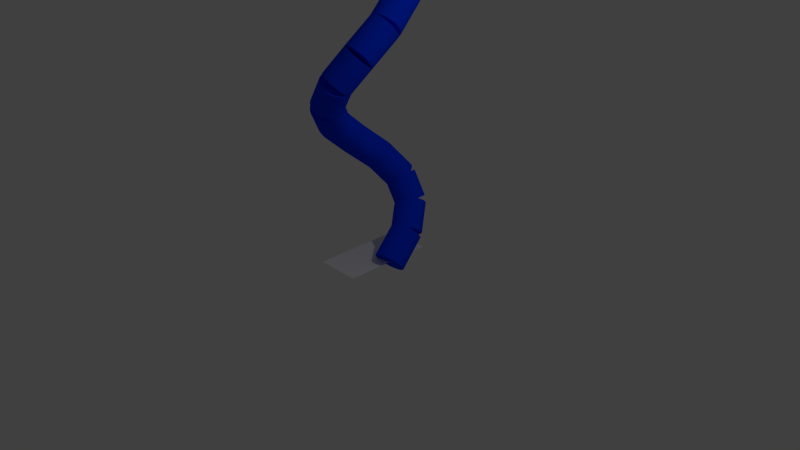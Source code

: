 # Source: spiral-test.blend  (saved by Blender 2.73.0; exported with 4.5.12 LTS)
import bpy
from mathutils import Matrix  # noqa: F401  (used for matrix-valued properties, if any)

bpy.ops.wm.read_factory_settings(use_empty=True)
scene = bpy.context.scene
scene.name = 'Scene'

# ---- collections
col_collection_1 = bpy.data.collections.new('Collection 1'); scene.collection.children.link(col_collection_1)

# ---- materials (node trees are filled in below, after node groups)
mat_n_1_022 = bpy.data.materials.new('n_1.022')
mat_n_1_022.alpha_threshold = 0.0
mat_n_1_022.use_transparent_shadow = False
mat_n_1_022.diffuse_color = (0.0, 0.04, 0.96, 1.0)
mat_n_1_022.roughness = 0.5

# ---- material node trees

# ---- world
world_world = bpy.data.worlds.new('World'); scene.world = world_world
world_world.color = (0.05088, 0.05088, 0.05088)
world_world.use_sun_shadow = False
world_world.sun_shadow_jitter_overblur = 0.0
world_world.cycles.sampling_method = 'MANUAL'
world_world.cycles.sample_map_resolution = 256

# ---- cameras
cam_camera = bpy.data.cameras.new('Camera')
cam_camera.clip_end = 100.0
cam_camera.lens = 35.0
cam_camera.sensor_width = 32.0
cam_camera.sensor_height = 18.0
cam_camera.ortho_scale = 7.314
cam_camera.dof.focus_distance = 0.0
cam_camera.dof.aperture_fstop = 128.0

# ---- lights
light_lamp = bpy.data.lights.new('Lamp', 'POINT')
light_lamp.transmission_factor = 0.0
light_lamp.cutoff_distance = 30.0
light_lamp.energy = 100.0
light_lamp.shadow_buffer_clip_start = 1.001
light_lamp.shadow_soft_size = 0.1
light_lamp.shadow_maximum_resolution = 0.006
light_lamp.use_absolute_resolution = True
light_lamp.cycles.use_multiple_importance_sampling = False

# ---- meshes
me_plane = bpy.data.meshes.new('Plane')
me_plane.from_pydata([(-1.0, -1.0, 0.0), (1.0, -1.0, 0.0), (-1.0, 1.0, 0.0), (1.0, 1.0, 0.0)], [], [(0, 1, 3, 2)])
me_plane.use_remesh_preserve_volume = False
me_plane.use_remesh_preserve_attributes = False
me_plane.use_mirror_vertex_groups = False
me_plane.update()
me_cylinder_5273 = bpy.data.meshes.new('Cylinder.5273')
me_cylinder_5273.from_pydata([(0.0, -1.0, -1.0), (0.0, 1.0, -1.0), (0.1951, -1.0, -0.9808), (0.1951, 1.0, -0.9808), (0.3827, -1.0, -0.9239), (0.3827, 1.0, -0.9239), (0.5556, -1.0, -0.8315), (0.5556, 1.0, -0.8315), (0.7071, -1.0, -0.7071), (0.7071, 1.0, -0.7071), (0.8315, -1.0, -0.5556), (0.8315, 1.0, -0.5556), (0.9239, -1.0, -0.3827), (0.9239, 1.0, -0.3827), (0.9808, -1.0, -0.1951), (0.9808, 1.0, -0.1951), (1.0, -1.0, -3.179e-08), (1.0, 1.0, -1.192e-07), (0.9808, -1.0, 0.1951), (0.9808, 1.0, 0.1951), (0.9239, -1.0, 0.3827), (0.9239, 1.0, 0.3827), (0.8315, -1.0, 0.5556), (0.8315, 1.0, 0.5556), (0.7071, -1.0, 0.7071), (0.7071, 1.0, 0.7071), (0.5556, -1.0, 0.8315), (0.5556, 1.0, 0.8315), (0.3827, -1.0, 0.9239), (0.3827, 1.0, 0.9239), (0.1951, -1.0, 0.9808), (0.1951, 1.0, 0.9808), (-3.258e-07, -1.0, 1.0), (-3.258e-07, 1.0, 1.0), (-0.1951, -1.0, 0.9808), (-0.1951, 1.0, 0.9808), (-0.3827, -1.0, 0.9239), (-0.3827, 1.0, 0.9239), (-0.5556, -1.0, 0.8315), (-0.5556, 1.0, 0.8315), (-0.7071, -1.0, 0.7071), (-0.7071, 1.0, 0.7071), (-0.8315, -1.0, 0.5556), (-0.8315, 1.0, 0.5556), (-0.9239, -1.0, 0.3827), (-0.9239, 1.0, 0.3827), (-0.9808, -1.0, 0.1951), (-0.9808, 1.0, 0.1951), (-1.0, -1.0, -9.219e-07), (-1.0, 1.0, -1.009e-06), (-0.9808, -1.0, -0.1951), (-0.9808, 1.0, -0.1951), (-0.9239, -1.0, -0.3827), (-0.9239, 1.0, -0.3827), (-0.8315, -1.0, -0.5556), (-0.8315, 1.0, -0.5556), (-0.7071, -1.0, -0.7071), (-0.7071, 1.0, -0.7071), (-0.5556, -1.0, -0.8315), (-0.5556, 1.0, -0.8315), (-0.3827, -1.0, -0.9239), (-0.3827, 1.0, -0.9239), (-0.1951, -1.0, -0.9808), (-0.1951, 1.0, -0.9808)], [], [(0, 1, 3, 2), (2, 3, 5, 4), (4, 5, 7, 6), (6, 7, 9, 8), (8, 9, 11, 10), (10, 11, 13, 12), (12, 13, 15, 14), (14, 15, 17, 16), (16, 17, 19, 18), (18, 19, 21, 20), (20, 21, 23, 22), (22, 23, 25, 24), (24, 25, 27, 26), (26, 27, 29, 28), (28, 29, 31, 30), (30, 31, 33, 32), (32, 33, 35, 34), (34, 35, 37, 36), (36, 37, 39, 38), (38, 39, 41, 40), (40, 41, 43, 42), (42, 43, 45, 44), (44, 45, 47, 46), (46, 47, 49, 48), (48, 49, 51, 50), (50, 51, 53, 52), (52, 53, 55, 54), (54, 55, 57, 56), (56, 57, 59, 58), (58, 59, 61, 60), (3, 1, 63, 61, 59, 57, 55, 53, 51, 49, 47, 45, 43, 41, 39, 37, 35, 33, 31, 29, 27, 25, 23, 21, 19, 17, 15, 13, 11, 9, 7, 5), (62, 63, 1, 0), (60, 61, 63, 62), (0, 2, 4, 6, 8, 10, 12, 14, 16, 18, 20, 22, 24, 26, 28, 30, 32, 34, 36, 38, 40, 42, 44, 46, 48, 50, 52, 54, 56, 58, 60, 62)])
me_cylinder_5273.materials.append(mat_n_1_022)
me_cylinder_5273.use_remesh_preserve_volume = False
me_cylinder_5273.use_remesh_preserve_attributes = False
me_cylinder_5273.use_mirror_vertex_groups = False
me_cylinder_5273.update()
me_cylinder_5272 = bpy.data.meshes.new('Cylinder.5272')
me_cylinder_5272.from_pydata([(0.0, -1.0, -1.0), (0.0, 1.0, -1.0), (0.1951, -1.0, -0.9808), (0.1951, 1.0, -0.9808), (0.3827, -1.0, -0.9239), (0.3827, 1.0, -0.9239), (0.5556, -1.0, -0.8315), (0.5556, 1.0, -0.8315), (0.7071, -1.0, -0.7071), (0.7071, 1.0, -0.7071), (0.8315, -1.0, -0.5556), (0.8315, 1.0, -0.5556), (0.9239, -1.0, -0.3827), (0.9239, 1.0, -0.3827), (0.9808, -1.0, -0.1951), (0.9808, 1.0, -0.1951), (1.0, -1.0, -3.179e-08), (1.0, 1.0, -1.192e-07), (0.9808, -1.0, 0.1951), (0.9808, 1.0, 0.1951), (0.9239, -1.0, 0.3827), (0.9239, 1.0, 0.3827), (0.8315, -1.0, 0.5556), (0.8315, 1.0, 0.5556), (0.7071, -1.0, 0.7071), (0.7071, 1.0, 0.7071), (0.5556, -1.0, 0.8315), (0.5556, 1.0, 0.8315), (0.3827, -1.0, 0.9239), (0.3827, 1.0, 0.9239), (0.1951, -1.0, 0.9808), (0.1951, 1.0, 0.9808), (-3.258e-07, -1.0, 1.0), (-3.258e-07, 1.0, 1.0), (-0.1951, -1.0, 0.9808), (-0.1951, 1.0, 0.9808), (-0.3827, -1.0, 0.9239), (-0.3827, 1.0, 0.9239), (-0.5556, -1.0, 0.8315), (-0.5556, 1.0, 0.8315), (-0.7071, -1.0, 0.7071), (-0.7071, 1.0, 0.7071), (-0.8315, -1.0, 0.5556), (-0.8315, 1.0, 0.5556), (-0.9239, -1.0, 0.3827), (-0.9239, 1.0, 0.3827), (-0.9808, -1.0, 0.1951), (-0.9808, 1.0, 0.1951), (-1.0, -1.0, -9.219e-07), (-1.0, 1.0, -1.009e-06), (-0.9808, -1.0, -0.1951), (-0.9808, 1.0, -0.1951), (-0.9239, -1.0, -0.3827), (-0.9239, 1.0, -0.3827), (-0.8315, -1.0, -0.5556), (-0.8315, 1.0, -0.5556), (-0.7071, -1.0, -0.7071), (-0.7071, 1.0, -0.7071), (-0.5556, -1.0, -0.8315), (-0.5556, 1.0, -0.8315), (-0.3827, -1.0, -0.9239), (-0.3827, 1.0, -0.9239), (-0.1951, -1.0, -0.9808), (-0.1951, 1.0, -0.9808)], [], [(0, 1, 3, 2), (2, 3, 5, 4), (4, 5, 7, 6), (6, 7, 9, 8), (8, 9, 11, 10), (10, 11, 13, 12), (12, 13, 15, 14), (14, 15, 17, 16), (16, 17, 19, 18), (18, 19, 21, 20), (20, 21, 23, 22), (22, 23, 25, 24), (24, 25, 27, 26), (26, 27, 29, 28), (28, 29, 31, 30), (30, 31, 33, 32), (32, 33, 35, 34), (34, 35, 37, 36), (36, 37, 39, 38), (38, 39, 41, 40), (40, 41, 43, 42), (42, 43, 45, 44), (44, 45, 47, 46), (46, 47, 49, 48), (48, 49, 51, 50), (50, 51, 53, 52), (52, 53, 55, 54), (54, 55, 57, 56), (56, 57, 59, 58), (58, 59, 61, 60), (3, 1, 63, 61, 59, 57, 55, 53, 51, 49, 47, 45, 43, 41, 39, 37, 35, 33, 31, 29, 27, 25, 23, 21, 19, 17, 15, 13, 11, 9, 7, 5), (62, 63, 1, 0), (60, 61, 63, 62), (0, 2, 4, 6, 8, 10, 12, 14, 16, 18, 20, 22, 24, 26, 28, 30, 32, 34, 36, 38, 40, 42, 44, 46, 48, 50, 52, 54, 56, 58, 60, 62)])
me_cylinder_5272.materials.append(mat_n_1_022)
me_cylinder_5272.use_remesh_preserve_volume = False
me_cylinder_5272.use_remesh_preserve_attributes = False
me_cylinder_5272.use_mirror_vertex_groups = False
me_cylinder_5272.update()
me_cylinder_5271 = bpy.data.meshes.new('Cylinder.5271')
me_cylinder_5271.from_pydata([(0.0, -1.0, -1.0), (0.0, 1.0, -1.0), (0.1951, -1.0, -0.9808), (0.1951, 1.0, -0.9808), (0.3827, -1.0, -0.9239), (0.3827, 1.0, -0.9239), (0.5556, -1.0, -0.8315), (0.5556, 1.0, -0.8315), (0.7071, -1.0, -0.7071), (0.7071, 1.0, -0.7071), (0.8315, -1.0, -0.5556), (0.8315, 1.0, -0.5556), (0.9239, -1.0, -0.3827), (0.9239, 1.0, -0.3827), (0.9808, -1.0, -0.1951), (0.9808, 1.0, -0.1951), (1.0, -1.0, -3.179e-08), (1.0, 1.0, -1.192e-07), (0.9808, -1.0, 0.1951), (0.9808, 1.0, 0.1951), (0.9239, -1.0, 0.3827), (0.9239, 1.0, 0.3827), (0.8315, -1.0, 0.5556), (0.8315, 1.0, 0.5556), (0.7071, -1.0, 0.7071), (0.7071, 1.0, 0.7071), (0.5556, -1.0, 0.8315), (0.5556, 1.0, 0.8315), (0.3827, -1.0, 0.9239), (0.3827, 1.0, 0.9239), (0.1951, -1.0, 0.9808), (0.1951, 1.0, 0.9808), (-3.258e-07, -1.0, 1.0), (-3.258e-07, 1.0, 1.0), (-0.1951, -1.0, 0.9808), (-0.1951, 1.0, 0.9808), (-0.3827, -1.0, 0.9239), (-0.3827, 1.0, 0.9239), (-0.5556, -1.0, 0.8315), (-0.5556, 1.0, 0.8315), (-0.7071, -1.0, 0.7071), (-0.7071, 1.0, 0.7071), (-0.8315, -1.0, 0.5556), (-0.8315, 1.0, 0.5556), (-0.9239, -1.0, 0.3827), (-0.9239, 1.0, 0.3827), (-0.9808, -1.0, 0.1951), (-0.9808, 1.0, 0.1951), (-1.0, -1.0, -9.219e-07), (-1.0, 1.0, -1.009e-06), (-0.9808, -1.0, -0.1951), (-0.9808, 1.0, -0.1951), (-0.9239, -1.0, -0.3827), (-0.9239, 1.0, -0.3827), (-0.8315, -1.0, -0.5556), (-0.8315, 1.0, -0.5556), (-0.7071, -1.0, -0.7071), (-0.7071, 1.0, -0.7071), (-0.5556, -1.0, -0.8315), (-0.5556, 1.0, -0.8315), (-0.3827, -1.0, -0.9239), (-0.3827, 1.0, -0.9239), (-0.1951, -1.0, -0.9808), (-0.1951, 1.0, -0.9808)], [], [(0, 1, 3, 2), (2, 3, 5, 4), (4, 5, 7, 6), (6, 7, 9, 8), (8, 9, 11, 10), (10, 11, 13, 12), (12, 13, 15, 14), (14, 15, 17, 16), (16, 17, 19, 18), (18, 19, 21, 20), (20, 21, 23, 22), (22, 23, 25, 24), (24, 25, 27, 26), (26, 27, 29, 28), (28, 29, 31, 30), (30, 31, 33, 32), (32, 33, 35, 34), (34, 35, 37, 36), (36, 37, 39, 38), (38, 39, 41, 40), (40, 41, 43, 42), (42, 43, 45, 44), (44, 45, 47, 46), (46, 47, 49, 48), (48, 49, 51, 50), (50, 51, 53, 52), (52, 53, 55, 54), (54, 55, 57, 56), (56, 57, 59, 58), (58, 59, 61, 60), (3, 1, 63, 61, 59, 57, 55, 53, 51, 49, 47, 45, 43, 41, 39, 37, 35, 33, 31, 29, 27, 25, 23, 21, 19, 17, 15, 13, 11, 9, 7, 5), (62, 63, 1, 0), (60, 61, 63, 62), (0, 2, 4, 6, 8, 10, 12, 14, 16, 18, 20, 22, 24, 26, 28, 30, 32, 34, 36, 38, 40, 42, 44, 46, 48, 50, 52, 54, 56, 58, 60, 62)])
me_cylinder_5271.materials.append(mat_n_1_022)
me_cylinder_5271.use_remesh_preserve_volume = False
me_cylinder_5271.use_remesh_preserve_attributes = False
me_cylinder_5271.use_mirror_vertex_groups = False
me_cylinder_5271.update()
me_cylinder_5270 = bpy.data.meshes.new('Cylinder.5270')
me_cylinder_5270.from_pydata([(0.0, -1.0, -1.0), (0.0, 1.0, -1.0), (0.1951, -1.0, -0.9808), (0.1951, 1.0, -0.9808), (0.3827, -1.0, -0.9239), (0.3827, 1.0, -0.9239), (0.5556, -1.0, -0.8315), (0.5556, 1.0, -0.8315), (0.7071, -1.0, -0.7071), (0.7071, 1.0, -0.7071), (0.8315, -1.0, -0.5556), (0.8315, 1.0, -0.5556), (0.9239, -1.0, -0.3827), (0.9239, 1.0, -0.3827), (0.9808, -1.0, -0.1951), (0.9808, 1.0, -0.1951), (1.0, -1.0, -3.179e-08), (1.0, 1.0, -1.192e-07), (0.9808, -1.0, 0.1951), (0.9808, 1.0, 0.1951), (0.9239, -1.0, 0.3827), (0.9239, 1.0, 0.3827), (0.8315, -1.0, 0.5556), (0.8315, 1.0, 0.5556), (0.7071, -1.0, 0.7071), (0.7071, 1.0, 0.7071), (0.5556, -1.0, 0.8315), (0.5556, 1.0, 0.8315), (0.3827, -1.0, 0.9239), (0.3827, 1.0, 0.9239), (0.1951, -1.0, 0.9808), (0.1951, 1.0, 0.9808), (-3.258e-07, -1.0, 1.0), (-3.258e-07, 1.0, 1.0), (-0.1951, -1.0, 0.9808), (-0.1951, 1.0, 0.9808), (-0.3827, -1.0, 0.9239), (-0.3827, 1.0, 0.9239), (-0.5556, -1.0, 0.8315), (-0.5556, 1.0, 0.8315), (-0.7071, -1.0, 0.7071), (-0.7071, 1.0, 0.7071), (-0.8315, -1.0, 0.5556), (-0.8315, 1.0, 0.5556), (-0.9239, -1.0, 0.3827), (-0.9239, 1.0, 0.3827), (-0.9808, -1.0, 0.1951), (-0.9808, 1.0, 0.1951), (-1.0, -1.0, -9.219e-07), (-1.0, 1.0, -1.009e-06), (-0.9808, -1.0, -0.1951), (-0.9808, 1.0, -0.1951), (-0.9239, -1.0, -0.3827), (-0.9239, 1.0, -0.3827), (-0.8315, -1.0, -0.5556), (-0.8315, 1.0, -0.5556), (-0.7071, -1.0, -0.7071), (-0.7071, 1.0, -0.7071), (-0.5556, -1.0, -0.8315), (-0.5556, 1.0, -0.8315), (-0.3827, -1.0, -0.9239), (-0.3827, 1.0, -0.9239), (-0.1951, -1.0, -0.9808), (-0.1951, 1.0, -0.9808)], [], [(0, 1, 3, 2), (2, 3, 5, 4), (4, 5, 7, 6), (6, 7, 9, 8), (8, 9, 11, 10), (10, 11, 13, 12), (12, 13, 15, 14), (14, 15, 17, 16), (16, 17, 19, 18), (18, 19, 21, 20), (20, 21, 23, 22), (22, 23, 25, 24), (24, 25, 27, 26), (26, 27, 29, 28), (28, 29, 31, 30), (30, 31, 33, 32), (32, 33, 35, 34), (34, 35, 37, 36), (36, 37, 39, 38), (38, 39, 41, 40), (40, 41, 43, 42), (42, 43, 45, 44), (44, 45, 47, 46), (46, 47, 49, 48), (48, 49, 51, 50), (50, 51, 53, 52), (52, 53, 55, 54), (54, 55, 57, 56), (56, 57, 59, 58), (58, 59, 61, 60), (3, 1, 63, 61, 59, 57, 55, 53, 51, 49, 47, 45, 43, 41, 39, 37, 35, 33, 31, 29, 27, 25, 23, 21, 19, 17, 15, 13, 11, 9, 7, 5), (62, 63, 1, 0), (60, 61, 63, 62), (0, 2, 4, 6, 8, 10, 12, 14, 16, 18, 20, 22, 24, 26, 28, 30, 32, 34, 36, 38, 40, 42, 44, 46, 48, 50, 52, 54, 56, 58, 60, 62)])
me_cylinder_5270.materials.append(mat_n_1_022)
me_cylinder_5270.use_remesh_preserve_volume = False
me_cylinder_5270.use_remesh_preserve_attributes = False
me_cylinder_5270.use_mirror_vertex_groups = False
me_cylinder_5270.update()
me_cylinder_5269 = bpy.data.meshes.new('Cylinder.5269')
me_cylinder_5269.from_pydata([(0.0, -1.0, -1.0), (0.0, 1.0, -1.0), (0.1951, -1.0, -0.9808), (0.1951, 1.0, -0.9808), (0.3827, -1.0, -0.9239), (0.3827, 1.0, -0.9239), (0.5556, -1.0, -0.8315), (0.5556, 1.0, -0.8315), (0.7071, -1.0, -0.7071), (0.7071, 1.0, -0.7071), (0.8315, -1.0, -0.5556), (0.8315, 1.0, -0.5556), (0.9239, -1.0, -0.3827), (0.9239, 1.0, -0.3827), (0.9808, -1.0, -0.1951), (0.9808, 1.0, -0.1951), (1.0, -1.0, -3.179e-08), (1.0, 1.0, -1.192e-07), (0.9808, -1.0, 0.1951), (0.9808, 1.0, 0.1951), (0.9239, -1.0, 0.3827), (0.9239, 1.0, 0.3827), (0.8315, -1.0, 0.5556), (0.8315, 1.0, 0.5556), (0.7071, -1.0, 0.7071), (0.7071, 1.0, 0.7071), (0.5556, -1.0, 0.8315), (0.5556, 1.0, 0.8315), (0.3827, -1.0, 0.9239), (0.3827, 1.0, 0.9239), (0.1951, -1.0, 0.9808), (0.1951, 1.0, 0.9808), (-3.258e-07, -1.0, 1.0), (-3.258e-07, 1.0, 1.0), (-0.1951, -1.0, 0.9808), (-0.1951, 1.0, 0.9808), (-0.3827, -1.0, 0.9239), (-0.3827, 1.0, 0.9239), (-0.5556, -1.0, 0.8315), (-0.5556, 1.0, 0.8315), (-0.7071, -1.0, 0.7071), (-0.7071, 1.0, 0.7071), (-0.8315, -1.0, 0.5556), (-0.8315, 1.0, 0.5556), (-0.9239, -1.0, 0.3827), (-0.9239, 1.0, 0.3827), (-0.9808, -1.0, 0.1951), (-0.9808, 1.0, 0.1951), (-1.0, -1.0, -9.219e-07), (-1.0, 1.0, -1.009e-06), (-0.9808, -1.0, -0.1951), (-0.9808, 1.0, -0.1951), (-0.9239, -1.0, -0.3827), (-0.9239, 1.0, -0.3827), (-0.8315, -1.0, -0.5556), (-0.8315, 1.0, -0.5556), (-0.7071, -1.0, -0.7071), (-0.7071, 1.0, -0.7071), (-0.5556, -1.0, -0.8315), (-0.5556, 1.0, -0.8315), (-0.3827, -1.0, -0.9239), (-0.3827, 1.0, -0.9239), (-0.1951, -1.0, -0.9808), (-0.1951, 1.0, -0.9808)], [], [(0, 1, 3, 2), (2, 3, 5, 4), (4, 5, 7, 6), (6, 7, 9, 8), (8, 9, 11, 10), (10, 11, 13, 12), (12, 13, 15, 14), (14, 15, 17, 16), (16, 17, 19, 18), (18, 19, 21, 20), (20, 21, 23, 22), (22, 23, 25, 24), (24, 25, 27, 26), (26, 27, 29, 28), (28, 29, 31, 30), (30, 31, 33, 32), (32, 33, 35, 34), (34, 35, 37, 36), (36, 37, 39, 38), (38, 39, 41, 40), (40, 41, 43, 42), (42, 43, 45, 44), (44, 45, 47, 46), (46, 47, 49, 48), (48, 49, 51, 50), (50, 51, 53, 52), (52, 53, 55, 54), (54, 55, 57, 56), (56, 57, 59, 58), (58, 59, 61, 60), (3, 1, 63, 61, 59, 57, 55, 53, 51, 49, 47, 45, 43, 41, 39, 37, 35, 33, 31, 29, 27, 25, 23, 21, 19, 17, 15, 13, 11, 9, 7, 5), (62, 63, 1, 0), (60, 61, 63, 62), (0, 2, 4, 6, 8, 10, 12, 14, 16, 18, 20, 22, 24, 26, 28, 30, 32, 34, 36, 38, 40, 42, 44, 46, 48, 50, 52, 54, 56, 58, 60, 62)])
me_cylinder_5269.materials.append(mat_n_1_022)
me_cylinder_5269.use_remesh_preserve_volume = False
me_cylinder_5269.use_remesh_preserve_attributes = False
me_cylinder_5269.use_mirror_vertex_groups = False
me_cylinder_5269.update()
me_cylinder_5268 = bpy.data.meshes.new('Cylinder.5268')
me_cylinder_5268.from_pydata([(0.0, -1.0, -1.0), (0.0, 1.0, -1.0), (0.1951, -1.0, -0.9808), (0.1951, 1.0, -0.9808), (0.3827, -1.0, -0.9239), (0.3827, 1.0, -0.9239), (0.5556, -1.0, -0.8315), (0.5556, 1.0, -0.8315), (0.7071, -1.0, -0.7071), (0.7071, 1.0, -0.7071), (0.8315, -1.0, -0.5556), (0.8315, 1.0, -0.5556), (0.9239, -1.0, -0.3827), (0.9239, 1.0, -0.3827), (0.9808, -1.0, -0.1951), (0.9808, 1.0, -0.1951), (1.0, -1.0, -3.179e-08), (1.0, 1.0, -1.192e-07), (0.9808, -1.0, 0.1951), (0.9808, 1.0, 0.1951), (0.9239, -1.0, 0.3827), (0.9239, 1.0, 0.3827), (0.8315, -1.0, 0.5556), (0.8315, 1.0, 0.5556), (0.7071, -1.0, 0.7071), (0.7071, 1.0, 0.7071), (0.5556, -1.0, 0.8315), (0.5556, 1.0, 0.8315), (0.3827, -1.0, 0.9239), (0.3827, 1.0, 0.9239), (0.1951, -1.0, 0.9808), (0.1951, 1.0, 0.9808), (-3.258e-07, -1.0, 1.0), (-3.258e-07, 1.0, 1.0), (-0.1951, -1.0, 0.9808), (-0.1951, 1.0, 0.9808), (-0.3827, -1.0, 0.9239), (-0.3827, 1.0, 0.9239), (-0.5556, -1.0, 0.8315), (-0.5556, 1.0, 0.8315), (-0.7071, -1.0, 0.7071), (-0.7071, 1.0, 0.7071), (-0.8315, -1.0, 0.5556), (-0.8315, 1.0, 0.5556), (-0.9239, -1.0, 0.3827), (-0.9239, 1.0, 0.3827), (-0.9808, -1.0, 0.1951), (-0.9808, 1.0, 0.1951), (-1.0, -1.0, -9.219e-07), (-1.0, 1.0, -1.009e-06), (-0.9808, -1.0, -0.1951), (-0.9808, 1.0, -0.1951), (-0.9239, -1.0, -0.3827), (-0.9239, 1.0, -0.3827), (-0.8315, -1.0, -0.5556), (-0.8315, 1.0, -0.5556), (-0.7071, -1.0, -0.7071), (-0.7071, 1.0, -0.7071), (-0.5556, -1.0, -0.8315), (-0.5556, 1.0, -0.8315), (-0.3827, -1.0, -0.9239), (-0.3827, 1.0, -0.9239), (-0.1951, -1.0, -0.9808), (-0.1951, 1.0, -0.9808)], [], [(0, 1, 3, 2), (2, 3, 5, 4), (4, 5, 7, 6), (6, 7, 9, 8), (8, 9, 11, 10), (10, 11, 13, 12), (12, 13, 15, 14), (14, 15, 17, 16), (16, 17, 19, 18), (18, 19, 21, 20), (20, 21, 23, 22), (22, 23, 25, 24), (24, 25, 27, 26), (26, 27, 29, 28), (28, 29, 31, 30), (30, 31, 33, 32), (32, 33, 35, 34), (34, 35, 37, 36), (36, 37, 39, 38), (38, 39, 41, 40), (40, 41, 43, 42), (42, 43, 45, 44), (44, 45, 47, 46), (46, 47, 49, 48), (48, 49, 51, 50), (50, 51, 53, 52), (52, 53, 55, 54), (54, 55, 57, 56), (56, 57, 59, 58), (58, 59, 61, 60), (3, 1, 63, 61, 59, 57, 55, 53, 51, 49, 47, 45, 43, 41, 39, 37, 35, 33, 31, 29, 27, 25, 23, 21, 19, 17, 15, 13, 11, 9, 7, 5), (62, 63, 1, 0), (60, 61, 63, 62), (0, 2, 4, 6, 8, 10, 12, 14, 16, 18, 20, 22, 24, 26, 28, 30, 32, 34, 36, 38, 40, 42, 44, 46, 48, 50, 52, 54, 56, 58, 60, 62)])
me_cylinder_5268.materials.append(mat_n_1_022)
me_cylinder_5268.use_remesh_preserve_volume = False
me_cylinder_5268.use_remesh_preserve_attributes = False
me_cylinder_5268.use_mirror_vertex_groups = False
me_cylinder_5268.update()
me_cylinder_5267 = bpy.data.meshes.new('Cylinder.5267')
me_cylinder_5267.from_pydata([(0.0, -1.0, -1.0), (0.0, 1.0, -1.0), (0.1951, -1.0, -0.9808), (0.1951, 1.0, -0.9808), (0.3827, -1.0, -0.9239), (0.3827, 1.0, -0.9239), (0.5556, -1.0, -0.8315), (0.5556, 1.0, -0.8315), (0.7071, -1.0, -0.7071), (0.7071, 1.0, -0.7071), (0.8315, -1.0, -0.5556), (0.8315, 1.0, -0.5556), (0.9239, -1.0, -0.3827), (0.9239, 1.0, -0.3827), (0.9808, -1.0, -0.1951), (0.9808, 1.0, -0.1951), (1.0, -1.0, -3.179e-08), (1.0, 1.0, -1.192e-07), (0.9808, -1.0, 0.1951), (0.9808, 1.0, 0.1951), (0.9239, -1.0, 0.3827), (0.9239, 1.0, 0.3827), (0.8315, -1.0, 0.5556), (0.8315, 1.0, 0.5556), (0.7071, -1.0, 0.7071), (0.7071, 1.0, 0.7071), (0.5556, -1.0, 0.8315), (0.5556, 1.0, 0.8315), (0.3827, -1.0, 0.9239), (0.3827, 1.0, 0.9239), (0.1951, -1.0, 0.9808), (0.1951, 1.0, 0.9808), (-3.258e-07, -1.0, 1.0), (-3.258e-07, 1.0, 1.0), (-0.1951, -1.0, 0.9808), (-0.1951, 1.0, 0.9808), (-0.3827, -1.0, 0.9239), (-0.3827, 1.0, 0.9239), (-0.5556, -1.0, 0.8315), (-0.5556, 1.0, 0.8315), (-0.7071, -1.0, 0.7071), (-0.7071, 1.0, 0.7071), (-0.8315, -1.0, 0.5556), (-0.8315, 1.0, 0.5556), (-0.9239, -1.0, 0.3827), (-0.9239, 1.0, 0.3827), (-0.9808, -1.0, 0.1951), (-0.9808, 1.0, 0.1951), (-1.0, -1.0, -9.219e-07), (-1.0, 1.0, -1.009e-06), (-0.9808, -1.0, -0.1951), (-0.9808, 1.0, -0.1951), (-0.9239, -1.0, -0.3827), (-0.9239, 1.0, -0.3827), (-0.8315, -1.0, -0.5556), (-0.8315, 1.0, -0.5556), (-0.7071, -1.0, -0.7071), (-0.7071, 1.0, -0.7071), (-0.5556, -1.0, -0.8315), (-0.5556, 1.0, -0.8315), (-0.3827, -1.0, -0.9239), (-0.3827, 1.0, -0.9239), (-0.1951, -1.0, -0.9808), (-0.1951, 1.0, -0.9808)], [], [(0, 1, 3, 2), (2, 3, 5, 4), (4, 5, 7, 6), (6, 7, 9, 8), (8, 9, 11, 10), (10, 11, 13, 12), (12, 13, 15, 14), (14, 15, 17, 16), (16, 17, 19, 18), (18, 19, 21, 20), (20, 21, 23, 22), (22, 23, 25, 24), (24, 25, 27, 26), (26, 27, 29, 28), (28, 29, 31, 30), (30, 31, 33, 32), (32, 33, 35, 34), (34, 35, 37, 36), (36, 37, 39, 38), (38, 39, 41, 40), (40, 41, 43, 42), (42, 43, 45, 44), (44, 45, 47, 46), (46, 47, 49, 48), (48, 49, 51, 50), (50, 51, 53, 52), (52, 53, 55, 54), (54, 55, 57, 56), (56, 57, 59, 58), (58, 59, 61, 60), (3, 1, 63, 61, 59, 57, 55, 53, 51, 49, 47, 45, 43, 41, 39, 37, 35, 33, 31, 29, 27, 25, 23, 21, 19, 17, 15, 13, 11, 9, 7, 5), (62, 63, 1, 0), (60, 61, 63, 62), (0, 2, 4, 6, 8, 10, 12, 14, 16, 18, 20, 22, 24, 26, 28, 30, 32, 34, 36, 38, 40, 42, 44, 46, 48, 50, 52, 54, 56, 58, 60, 62)])
me_cylinder_5267.materials.append(mat_n_1_022)
me_cylinder_5267.use_remesh_preserve_volume = False
me_cylinder_5267.use_remesh_preserve_attributes = False
me_cylinder_5267.use_mirror_vertex_groups = False
me_cylinder_5267.update()
me_cylinder_5266 = bpy.data.meshes.new('Cylinder.5266')
me_cylinder_5266.from_pydata([(0.0, -1.0, -1.0), (0.0, 1.0, -1.0), (0.1951, -1.0, -0.9808), (0.1951, 1.0, -0.9808), (0.3827, -1.0, -0.9239), (0.3827, 1.0, -0.9239), (0.5556, -1.0, -0.8315), (0.5556, 1.0, -0.8315), (0.7071, -1.0, -0.7071), (0.7071, 1.0, -0.7071), (0.8315, -1.0, -0.5556), (0.8315, 1.0, -0.5556), (0.9239, -1.0, -0.3827), (0.9239, 1.0, -0.3827), (0.9808, -1.0, -0.1951), (0.9808, 1.0, -0.1951), (1.0, -1.0, -3.179e-08), (1.0, 1.0, -1.192e-07), (0.9808, -1.0, 0.1951), (0.9808, 1.0, 0.1951), (0.9239, -1.0, 0.3827), (0.9239, 1.0, 0.3827), (0.8315, -1.0, 0.5556), (0.8315, 1.0, 0.5556), (0.7071, -1.0, 0.7071), (0.7071, 1.0, 0.7071), (0.5556, -1.0, 0.8315), (0.5556, 1.0, 0.8315), (0.3827, -1.0, 0.9239), (0.3827, 1.0, 0.9239), (0.1951, -1.0, 0.9808), (0.1951, 1.0, 0.9808), (-3.258e-07, -1.0, 1.0), (-3.258e-07, 1.0, 1.0), (-0.1951, -1.0, 0.9808), (-0.1951, 1.0, 0.9808), (-0.3827, -1.0, 0.9239), (-0.3827, 1.0, 0.9239), (-0.5556, -1.0, 0.8315), (-0.5556, 1.0, 0.8315), (-0.7071, -1.0, 0.7071), (-0.7071, 1.0, 0.7071), (-0.8315, -1.0, 0.5556), (-0.8315, 1.0, 0.5556), (-0.9239, -1.0, 0.3827), (-0.9239, 1.0, 0.3827), (-0.9808, -1.0, 0.1951), (-0.9808, 1.0, 0.1951), (-1.0, -1.0, -9.219e-07), (-1.0, 1.0, -1.009e-06), (-0.9808, -1.0, -0.1951), (-0.9808, 1.0, -0.1951), (-0.9239, -1.0, -0.3827), (-0.9239, 1.0, -0.3827), (-0.8315, -1.0, -0.5556), (-0.8315, 1.0, -0.5556), (-0.7071, -1.0, -0.7071), (-0.7071, 1.0, -0.7071), (-0.5556, -1.0, -0.8315), (-0.5556, 1.0, -0.8315), (-0.3827, -1.0, -0.9239), (-0.3827, 1.0, -0.9239), (-0.1951, -1.0, -0.9808), (-0.1951, 1.0, -0.9808)], [], [(0, 1, 3, 2), (2, 3, 5, 4), (4, 5, 7, 6), (6, 7, 9, 8), (8, 9, 11, 10), (10, 11, 13, 12), (12, 13, 15, 14), (14, 15, 17, 16), (16, 17, 19, 18), (18, 19, 21, 20), (20, 21, 23, 22), (22, 23, 25, 24), (24, 25, 27, 26), (26, 27, 29, 28), (28, 29, 31, 30), (30, 31, 33, 32), (32, 33, 35, 34), (34, 35, 37, 36), (36, 37, 39, 38), (38, 39, 41, 40), (40, 41, 43, 42), (42, 43, 45, 44), (44, 45, 47, 46), (46, 47, 49, 48), (48, 49, 51, 50), (50, 51, 53, 52), (52, 53, 55, 54), (54, 55, 57, 56), (56, 57, 59, 58), (58, 59, 61, 60), (3, 1, 63, 61, 59, 57, 55, 53, 51, 49, 47, 45, 43, 41, 39, 37, 35, 33, 31, 29, 27, 25, 23, 21, 19, 17, 15, 13, 11, 9, 7, 5), (62, 63, 1, 0), (60, 61, 63, 62), (0, 2, 4, 6, 8, 10, 12, 14, 16, 18, 20, 22, 24, 26, 28, 30, 32, 34, 36, 38, 40, 42, 44, 46, 48, 50, 52, 54, 56, 58, 60, 62)])
me_cylinder_5266.materials.append(mat_n_1_022)
me_cylinder_5266.use_remesh_preserve_volume = False
me_cylinder_5266.use_remesh_preserve_attributes = False
me_cylinder_5266.use_mirror_vertex_groups = False
me_cylinder_5266.update()
me_cylinder_5265 = bpy.data.meshes.new('Cylinder.5265')
me_cylinder_5265.from_pydata([(0.0, -1.0, -1.0), (0.0, 1.0, -1.0), (0.1951, -1.0, -0.9808), (0.1951, 1.0, -0.9808), (0.3827, -1.0, -0.9239), (0.3827, 1.0, -0.9239), (0.5556, -1.0, -0.8315), (0.5556, 1.0, -0.8315), (0.7071, -1.0, -0.7071), (0.7071, 1.0, -0.7071), (0.8315, -1.0, -0.5556), (0.8315, 1.0, -0.5556), (0.9239, -1.0, -0.3827), (0.9239, 1.0, -0.3827), (0.9808, -1.0, -0.1951), (0.9808, 1.0, -0.1951), (1.0, -1.0, -3.179e-08), (1.0, 1.0, -1.192e-07), (0.9808, -1.0, 0.1951), (0.9808, 1.0, 0.1951), (0.9239, -1.0, 0.3827), (0.9239, 1.0, 0.3827), (0.8315, -1.0, 0.5556), (0.8315, 1.0, 0.5556), (0.7071, -1.0, 0.7071), (0.7071, 1.0, 0.7071), (0.5556, -1.0, 0.8315), (0.5556, 1.0, 0.8315), (0.3827, -1.0, 0.9239), (0.3827, 1.0, 0.9239), (0.1951, -1.0, 0.9808), (0.1951, 1.0, 0.9808), (-3.258e-07, -1.0, 1.0), (-3.258e-07, 1.0, 1.0), (-0.1951, -1.0, 0.9808), (-0.1951, 1.0, 0.9808), (-0.3827, -1.0, 0.9239), (-0.3827, 1.0, 0.9239), (-0.5556, -1.0, 0.8315), (-0.5556, 1.0, 0.8315), (-0.7071, -1.0, 0.7071), (-0.7071, 1.0, 0.7071), (-0.8315, -1.0, 0.5556), (-0.8315, 1.0, 0.5556), (-0.9239, -1.0, 0.3827), (-0.9239, 1.0, 0.3827), (-0.9808, -1.0, 0.1951), (-0.9808, 1.0, 0.1951), (-1.0, -1.0, -9.219e-07), (-1.0, 1.0, -1.009e-06), (-0.9808, -1.0, -0.1951), (-0.9808, 1.0, -0.1951), (-0.9239, -1.0, -0.3827), (-0.9239, 1.0, -0.3827), (-0.8315, -1.0, -0.5556), (-0.8315, 1.0, -0.5556), (-0.7071, -1.0, -0.7071), (-0.7071, 1.0, -0.7071), (-0.5556, -1.0, -0.8315), (-0.5556, 1.0, -0.8315), (-0.3827, -1.0, -0.9239), (-0.3827, 1.0, -0.9239), (-0.1951, -1.0, -0.9808), (-0.1951, 1.0, -0.9808)], [], [(0, 1, 3, 2), (2, 3, 5, 4), (4, 5, 7, 6), (6, 7, 9, 8), (8, 9, 11, 10), (10, 11, 13, 12), (12, 13, 15, 14), (14, 15, 17, 16), (16, 17, 19, 18), (18, 19, 21, 20), (20, 21, 23, 22), (22, 23, 25, 24), (24, 25, 27, 26), (26, 27, 29, 28), (28, 29, 31, 30), (30, 31, 33, 32), (32, 33, 35, 34), (34, 35, 37, 36), (36, 37, 39, 38), (38, 39, 41, 40), (40, 41, 43, 42), (42, 43, 45, 44), (44, 45, 47, 46), (46, 47, 49, 48), (48, 49, 51, 50), (50, 51, 53, 52), (52, 53, 55, 54), (54, 55, 57, 56), (56, 57, 59, 58), (58, 59, 61, 60), (3, 1, 63, 61, 59, 57, 55, 53, 51, 49, 47, 45, 43, 41, 39, 37, 35, 33, 31, 29, 27, 25, 23, 21, 19, 17, 15, 13, 11, 9, 7, 5), (62, 63, 1, 0), (60, 61, 63, 62), (0, 2, 4, 6, 8, 10, 12, 14, 16, 18, 20, 22, 24, 26, 28, 30, 32, 34, 36, 38, 40, 42, 44, 46, 48, 50, 52, 54, 56, 58, 60, 62)])
me_cylinder_5265.materials.append(mat_n_1_022)
me_cylinder_5265.use_remesh_preserve_volume = False
me_cylinder_5265.use_remesh_preserve_attributes = False
me_cylinder_5265.use_mirror_vertex_groups = False
me_cylinder_5265.update()
me_cylinder_5264 = bpy.data.meshes.new('Cylinder.5264')
me_cylinder_5264.from_pydata([(0.0, -1.0, -1.0), (0.0, 1.0, -1.0), (0.1951, -1.0, -0.9808), (0.1951, 1.0, -0.9808), (0.3827, -1.0, -0.9239), (0.3827, 1.0, -0.9239), (0.5556, -1.0, -0.8315), (0.5556, 1.0, -0.8315), (0.7071, -1.0, -0.7071), (0.7071, 1.0, -0.7071), (0.8315, -1.0, -0.5556), (0.8315, 1.0, -0.5556), (0.9239, -1.0, -0.3827), (0.9239, 1.0, -0.3827), (0.9808, -1.0, -0.1951), (0.9808, 1.0, -0.1951), (1.0, -1.0, -3.179e-08), (1.0, 1.0, -1.192e-07), (0.9808, -1.0, 0.1951), (0.9808, 1.0, 0.1951), (0.9239, -1.0, 0.3827), (0.9239, 1.0, 0.3827), (0.8315, -1.0, 0.5556), (0.8315, 1.0, 0.5556), (0.7071, -1.0, 0.7071), (0.7071, 1.0, 0.7071), (0.5556, -1.0, 0.8315), (0.5556, 1.0, 0.8315), (0.3827, -1.0, 0.9239), (0.3827, 1.0, 0.9239), (0.1951, -1.0, 0.9808), (0.1951, 1.0, 0.9808), (-3.258e-07, -1.0, 1.0), (-3.258e-07, 1.0, 1.0), (-0.1951, -1.0, 0.9808), (-0.1951, 1.0, 0.9808), (-0.3827, -1.0, 0.9239), (-0.3827, 1.0, 0.9239), (-0.5556, -1.0, 0.8315), (-0.5556, 1.0, 0.8315), (-0.7071, -1.0, 0.7071), (-0.7071, 1.0, 0.7071), (-0.8315, -1.0, 0.5556), (-0.8315, 1.0, 0.5556), (-0.9239, -1.0, 0.3827), (-0.9239, 1.0, 0.3827), (-0.9808, -1.0, 0.1951), (-0.9808, 1.0, 0.1951), (-1.0, -1.0, -9.219e-07), (-1.0, 1.0, -1.009e-06), (-0.9808, -1.0, -0.1951), (-0.9808, 1.0, -0.1951), (-0.9239, -1.0, -0.3827), (-0.9239, 1.0, -0.3827), (-0.8315, -1.0, -0.5556), (-0.8315, 1.0, -0.5556), (-0.7071, -1.0, -0.7071), (-0.7071, 1.0, -0.7071), (-0.5556, -1.0, -0.8315), (-0.5556, 1.0, -0.8315), (-0.3827, -1.0, -0.9239), (-0.3827, 1.0, -0.9239), (-0.1951, -1.0, -0.9808), (-0.1951, 1.0, -0.9808)], [], [(0, 1, 3, 2), (2, 3, 5, 4), (4, 5, 7, 6), (6, 7, 9, 8), (8, 9, 11, 10), (10, 11, 13, 12), (12, 13, 15, 14), (14, 15, 17, 16), (16, 17, 19, 18), (18, 19, 21, 20), (20, 21, 23, 22), (22, 23, 25, 24), (24, 25, 27, 26), (26, 27, 29, 28), (28, 29, 31, 30), (30, 31, 33, 32), (32, 33, 35, 34), (34, 35, 37, 36), (36, 37, 39, 38), (38, 39, 41, 40), (40, 41, 43, 42), (42, 43, 45, 44), (44, 45, 47, 46), (46, 47, 49, 48), (48, 49, 51, 50), (50, 51, 53, 52), (52, 53, 55, 54), (54, 55, 57, 56), (56, 57, 59, 58), (58, 59, 61, 60), (3, 1, 63, 61, 59, 57, 55, 53, 51, 49, 47, 45, 43, 41, 39, 37, 35, 33, 31, 29, 27, 25, 23, 21, 19, 17, 15, 13, 11, 9, 7, 5), (62, 63, 1, 0), (60, 61, 63, 62), (0, 2, 4, 6, 8, 10, 12, 14, 16, 18, 20, 22, 24, 26, 28, 30, 32, 34, 36, 38, 40, 42, 44, 46, 48, 50, 52, 54, 56, 58, 60, 62)])
me_cylinder_5264.materials.append(mat_n_1_022)
me_cylinder_5264.use_remesh_preserve_volume = False
me_cylinder_5264.use_remesh_preserve_attributes = False
me_cylinder_5264.use_mirror_vertex_groups = False
me_cylinder_5264.update()
me_cylinder_5263 = bpy.data.meshes.new('Cylinder.5263')
me_cylinder_5263.from_pydata([(0.0, -1.0, -1.0), (0.0, 1.0, -1.0), (0.1951, -1.0, -0.9808), (0.1951, 1.0, -0.9808), (0.3827, -1.0, -0.9239), (0.3827, 1.0, -0.9239), (0.5556, -1.0, -0.8315), (0.5556, 1.0, -0.8315), (0.7071, -1.0, -0.7071), (0.7071, 1.0, -0.7071), (0.8315, -1.0, -0.5556), (0.8315, 1.0, -0.5556), (0.9239, -1.0, -0.3827), (0.9239, 1.0, -0.3827), (0.9808, -1.0, -0.1951), (0.9808, 1.0, -0.1951), (1.0, -1.0, -3.179e-08), (1.0, 1.0, -1.192e-07), (0.9808, -1.0, 0.1951), (0.9808, 1.0, 0.1951), (0.9239, -1.0, 0.3827), (0.9239, 1.0, 0.3827), (0.8315, -1.0, 0.5556), (0.8315, 1.0, 0.5556), (0.7071, -1.0, 0.7071), (0.7071, 1.0, 0.7071), (0.5556, -1.0, 0.8315), (0.5556, 1.0, 0.8315), (0.3827, -1.0, 0.9239), (0.3827, 1.0, 0.9239), (0.1951, -1.0, 0.9808), (0.1951, 1.0, 0.9808), (-3.258e-07, -1.0, 1.0), (-3.258e-07, 1.0, 1.0), (-0.1951, -1.0, 0.9808), (-0.1951, 1.0, 0.9808), (-0.3827, -1.0, 0.9239), (-0.3827, 1.0, 0.9239), (-0.5556, -1.0, 0.8315), (-0.5556, 1.0, 0.8315), (-0.7071, -1.0, 0.7071), (-0.7071, 1.0, 0.7071), (-0.8315, -1.0, 0.5556), (-0.8315, 1.0, 0.5556), (-0.9239, -1.0, 0.3827), (-0.9239, 1.0, 0.3827), (-0.9808, -1.0, 0.1951), (-0.9808, 1.0, 0.1951), (-1.0, -1.0, -9.219e-07), (-1.0, 1.0, -1.009e-06), (-0.9808, -1.0, -0.1951), (-0.9808, 1.0, -0.1951), (-0.9239, -1.0, -0.3827), (-0.9239, 1.0, -0.3827), (-0.8315, -1.0, -0.5556), (-0.8315, 1.0, -0.5556), (-0.7071, -1.0, -0.7071), (-0.7071, 1.0, -0.7071), (-0.5556, -1.0, -0.8315), (-0.5556, 1.0, -0.8315), (-0.3827, -1.0, -0.9239), (-0.3827, 1.0, -0.9239), (-0.1951, -1.0, -0.9808), (-0.1951, 1.0, -0.9808)], [], [(0, 1, 3, 2), (2, 3, 5, 4), (4, 5, 7, 6), (6, 7, 9, 8), (8, 9, 11, 10), (10, 11, 13, 12), (12, 13, 15, 14), (14, 15, 17, 16), (16, 17, 19, 18), (18, 19, 21, 20), (20, 21, 23, 22), (22, 23, 25, 24), (24, 25, 27, 26), (26, 27, 29, 28), (28, 29, 31, 30), (30, 31, 33, 32), (32, 33, 35, 34), (34, 35, 37, 36), (36, 37, 39, 38), (38, 39, 41, 40), (40, 41, 43, 42), (42, 43, 45, 44), (44, 45, 47, 46), (46, 47, 49, 48), (48, 49, 51, 50), (50, 51, 53, 52), (52, 53, 55, 54), (54, 55, 57, 56), (56, 57, 59, 58), (58, 59, 61, 60), (3, 1, 63, 61, 59, 57, 55, 53, 51, 49, 47, 45, 43, 41, 39, 37, 35, 33, 31, 29, 27, 25, 23, 21, 19, 17, 15, 13, 11, 9, 7, 5), (62, 63, 1, 0), (60, 61, 63, 62), (0, 2, 4, 6, 8, 10, 12, 14, 16, 18, 20, 22, 24, 26, 28, 30, 32, 34, 36, 38, 40, 42, 44, 46, 48, 50, 52, 54, 56, 58, 60, 62)])
me_cylinder_5263.materials.append(mat_n_1_022)
me_cylinder_5263.use_remesh_preserve_volume = False
me_cylinder_5263.use_remesh_preserve_attributes = False
me_cylinder_5263.use_mirror_vertex_groups = False
me_cylinder_5263.update()
me_cylinder_5262 = bpy.data.meshes.new('Cylinder.5262')
me_cylinder_5262.from_pydata([(0.0, -1.0, -1.0), (0.0, 1.0, -1.0), (0.1951, -1.0, -0.9808), (0.1951, 1.0, -0.9808), (0.3827, -1.0, -0.9239), (0.3827, 1.0, -0.9239), (0.5556, -1.0, -0.8315), (0.5556, 1.0, -0.8315), (0.7071, -1.0, -0.7071), (0.7071, 1.0, -0.7071), (0.8315, -1.0, -0.5556), (0.8315, 1.0, -0.5556), (0.9239, -1.0, -0.3827), (0.9239, 1.0, -0.3827), (0.9808, -1.0, -0.1951), (0.9808, 1.0, -0.1951), (1.0, -1.0, -3.179e-08), (1.0, 1.0, -1.192e-07), (0.9808, -1.0, 0.1951), (0.9808, 1.0, 0.1951), (0.9239, -1.0, 0.3827), (0.9239, 1.0, 0.3827), (0.8315, -1.0, 0.5556), (0.8315, 1.0, 0.5556), (0.7071, -1.0, 0.7071), (0.7071, 1.0, 0.7071), (0.5556, -1.0, 0.8315), (0.5556, 1.0, 0.8315), (0.3827, -1.0, 0.9239), (0.3827, 1.0, 0.9239), (0.1951, -1.0, 0.9808), (0.1951, 1.0, 0.9808), (-3.258e-07, -1.0, 1.0), (-3.258e-07, 1.0, 1.0), (-0.1951, -1.0, 0.9808), (-0.1951, 1.0, 0.9808), (-0.3827, -1.0, 0.9239), (-0.3827, 1.0, 0.9239), (-0.5556, -1.0, 0.8315), (-0.5556, 1.0, 0.8315), (-0.7071, -1.0, 0.7071), (-0.7071, 1.0, 0.7071), (-0.8315, -1.0, 0.5556), (-0.8315, 1.0, 0.5556), (-0.9239, -1.0, 0.3827), (-0.9239, 1.0, 0.3827), (-0.9808, -1.0, 0.1951), (-0.9808, 1.0, 0.1951), (-1.0, -1.0, -9.219e-07), (-1.0, 1.0, -1.009e-06), (-0.9808, -1.0, -0.1951), (-0.9808, 1.0, -0.1951), (-0.9239, -1.0, -0.3827), (-0.9239, 1.0, -0.3827), (-0.8315, -1.0, -0.5556), (-0.8315, 1.0, -0.5556), (-0.7071, -1.0, -0.7071), (-0.7071, 1.0, -0.7071), (-0.5556, -1.0, -0.8315), (-0.5556, 1.0, -0.8315), (-0.3827, -1.0, -0.9239), (-0.3827, 1.0, -0.9239), (-0.1951, -1.0, -0.9808), (-0.1951, 1.0, -0.9808)], [], [(0, 1, 3, 2), (2, 3, 5, 4), (4, 5, 7, 6), (6, 7, 9, 8), (8, 9, 11, 10), (10, 11, 13, 12), (12, 13, 15, 14), (14, 15, 17, 16), (16, 17, 19, 18), (18, 19, 21, 20), (20, 21, 23, 22), (22, 23, 25, 24), (24, 25, 27, 26), (26, 27, 29, 28), (28, 29, 31, 30), (30, 31, 33, 32), (32, 33, 35, 34), (34, 35, 37, 36), (36, 37, 39, 38), (38, 39, 41, 40), (40, 41, 43, 42), (42, 43, 45, 44), (44, 45, 47, 46), (46, 47, 49, 48), (48, 49, 51, 50), (50, 51, 53, 52), (52, 53, 55, 54), (54, 55, 57, 56), (56, 57, 59, 58), (58, 59, 61, 60), (3, 1, 63, 61, 59, 57, 55, 53, 51, 49, 47, 45, 43, 41, 39, 37, 35, 33, 31, 29, 27, 25, 23, 21, 19, 17, 15, 13, 11, 9, 7, 5), (62, 63, 1, 0), (60, 61, 63, 62), (0, 2, 4, 6, 8, 10, 12, 14, 16, 18, 20, 22, 24, 26, 28, 30, 32, 34, 36, 38, 40, 42, 44, 46, 48, 50, 52, 54, 56, 58, 60, 62)])
me_cylinder_5262.materials.append(mat_n_1_022)
me_cylinder_5262.use_remesh_preserve_volume = False
me_cylinder_5262.use_remesh_preserve_attributes = False
me_cylinder_5262.use_mirror_vertex_groups = False
me_cylinder_5262.update()
me_cylinder_5261 = bpy.data.meshes.new('Cylinder.5261')
me_cylinder_5261.from_pydata([(0.0, -1.0, -1.0), (0.0, 1.0, -1.0), (0.1951, -1.0, -0.9808), (0.1951, 1.0, -0.9808), (0.3827, -1.0, -0.9239), (0.3827, 1.0, -0.9239), (0.5556, -1.0, -0.8315), (0.5556, 1.0, -0.8315), (0.7071, -1.0, -0.7071), (0.7071, 1.0, -0.7071), (0.8315, -1.0, -0.5556), (0.8315, 1.0, -0.5556), (0.9239, -1.0, -0.3827), (0.9239, 1.0, -0.3827), (0.9808, -1.0, -0.1951), (0.9808, 1.0, -0.1951), (1.0, -1.0, -3.179e-08), (1.0, 1.0, -1.192e-07), (0.9808, -1.0, 0.1951), (0.9808, 1.0, 0.1951), (0.9239, -1.0, 0.3827), (0.9239, 1.0, 0.3827), (0.8315, -1.0, 0.5556), (0.8315, 1.0, 0.5556), (0.7071, -1.0, 0.7071), (0.7071, 1.0, 0.7071), (0.5556, -1.0, 0.8315), (0.5556, 1.0, 0.8315), (0.3827, -1.0, 0.9239), (0.3827, 1.0, 0.9239), (0.1951, -1.0, 0.9808), (0.1951, 1.0, 0.9808), (-3.258e-07, -1.0, 1.0), (-3.258e-07, 1.0, 1.0), (-0.1951, -1.0, 0.9808), (-0.1951, 1.0, 0.9808), (-0.3827, -1.0, 0.9239), (-0.3827, 1.0, 0.9239), (-0.5556, -1.0, 0.8315), (-0.5556, 1.0, 0.8315), (-0.7071, -1.0, 0.7071), (-0.7071, 1.0, 0.7071), (-0.8315, -1.0, 0.5556), (-0.8315, 1.0, 0.5556), (-0.9239, -1.0, 0.3827), (-0.9239, 1.0, 0.3827), (-0.9808, -1.0, 0.1951), (-0.9808, 1.0, 0.1951), (-1.0, -1.0, -9.219e-07), (-1.0, 1.0, -1.009e-06), (-0.9808, -1.0, -0.1951), (-0.9808, 1.0, -0.1951), (-0.9239, -1.0, -0.3827), (-0.9239, 1.0, -0.3827), (-0.8315, -1.0, -0.5556), (-0.8315, 1.0, -0.5556), (-0.7071, -1.0, -0.7071), (-0.7071, 1.0, -0.7071), (-0.5556, -1.0, -0.8315), (-0.5556, 1.0, -0.8315), (-0.3827, -1.0, -0.9239), (-0.3827, 1.0, -0.9239), (-0.1951, -1.0, -0.9808), (-0.1951, 1.0, -0.9808)], [], [(0, 1, 3, 2), (2, 3, 5, 4), (4, 5, 7, 6), (6, 7, 9, 8), (8, 9, 11, 10), (10, 11, 13, 12), (12, 13, 15, 14), (14, 15, 17, 16), (16, 17, 19, 18), (18, 19, 21, 20), (20, 21, 23, 22), (22, 23, 25, 24), (24, 25, 27, 26), (26, 27, 29, 28), (28, 29, 31, 30), (30, 31, 33, 32), (32, 33, 35, 34), (34, 35, 37, 36), (36, 37, 39, 38), (38, 39, 41, 40), (40, 41, 43, 42), (42, 43, 45, 44), (44, 45, 47, 46), (46, 47, 49, 48), (48, 49, 51, 50), (50, 51, 53, 52), (52, 53, 55, 54), (54, 55, 57, 56), (56, 57, 59, 58), (58, 59, 61, 60), (3, 1, 63, 61, 59, 57, 55, 53, 51, 49, 47, 45, 43, 41, 39, 37, 35, 33, 31, 29, 27, 25, 23, 21, 19, 17, 15, 13, 11, 9, 7, 5), (62, 63, 1, 0), (60, 61, 63, 62), (0, 2, 4, 6, 8, 10, 12, 14, 16, 18, 20, 22, 24, 26, 28, 30, 32, 34, 36, 38, 40, 42, 44, 46, 48, 50, 52, 54, 56, 58, 60, 62)])
me_cylinder_5261.materials.append(mat_n_1_022)
me_cylinder_5261.use_remesh_preserve_volume = False
me_cylinder_5261.use_remesh_preserve_attributes = False
me_cylinder_5261.use_mirror_vertex_groups = False
me_cylinder_5261.update()
me_cylinder_5260 = bpy.data.meshes.new('Cylinder.5260')
me_cylinder_5260.from_pydata([(0.0, -1.0, -1.0), (0.0, 1.0, -1.0), (0.1951, -1.0, -0.9808), (0.1951, 1.0, -0.9808), (0.3827, -1.0, -0.9239), (0.3827, 1.0, -0.9239), (0.5556, -1.0, -0.8315), (0.5556, 1.0, -0.8315), (0.7071, -1.0, -0.7071), (0.7071, 1.0, -0.7071), (0.8315, -1.0, -0.5556), (0.8315, 1.0, -0.5556), (0.9239, -1.0, -0.3827), (0.9239, 1.0, -0.3827), (0.9808, -1.0, -0.1951), (0.9808, 1.0, -0.1951), (1.0, -1.0, -3.179e-08), (1.0, 1.0, -1.192e-07), (0.9808, -1.0, 0.1951), (0.9808, 1.0, 0.1951), (0.9239, -1.0, 0.3827), (0.9239, 1.0, 0.3827), (0.8315, -1.0, 0.5556), (0.8315, 1.0, 0.5556), (0.7071, -1.0, 0.7071), (0.7071, 1.0, 0.7071), (0.5556, -1.0, 0.8315), (0.5556, 1.0, 0.8315), (0.3827, -1.0, 0.9239), (0.3827, 1.0, 0.9239), (0.1951, -1.0, 0.9808), (0.1951, 1.0, 0.9808), (-3.258e-07, -1.0, 1.0), (-3.258e-07, 1.0, 1.0), (-0.1951, -1.0, 0.9808), (-0.1951, 1.0, 0.9808), (-0.3827, -1.0, 0.9239), (-0.3827, 1.0, 0.9239), (-0.5556, -1.0, 0.8315), (-0.5556, 1.0, 0.8315), (-0.7071, -1.0, 0.7071), (-0.7071, 1.0, 0.7071), (-0.8315, -1.0, 0.5556), (-0.8315, 1.0, 0.5556), (-0.9239, -1.0, 0.3827), (-0.9239, 1.0, 0.3827), (-0.9808, -1.0, 0.1951), (-0.9808, 1.0, 0.1951), (-1.0, -1.0, -9.219e-07), (-1.0, 1.0, -1.009e-06), (-0.9808, -1.0, -0.1951), (-0.9808, 1.0, -0.1951), (-0.9239, -1.0, -0.3827), (-0.9239, 1.0, -0.3827), (-0.8315, -1.0, -0.5556), (-0.8315, 1.0, -0.5556), (-0.7071, -1.0, -0.7071), (-0.7071, 1.0, -0.7071), (-0.5556, -1.0, -0.8315), (-0.5556, 1.0, -0.8315), (-0.3827, -1.0, -0.9239), (-0.3827, 1.0, -0.9239), (-0.1951, -1.0, -0.9808), (-0.1951, 1.0, -0.9808)], [], [(0, 1, 3, 2), (2, 3, 5, 4), (4, 5, 7, 6), (6, 7, 9, 8), (8, 9, 11, 10), (10, 11, 13, 12), (12, 13, 15, 14), (14, 15, 17, 16), (16, 17, 19, 18), (18, 19, 21, 20), (20, 21, 23, 22), (22, 23, 25, 24), (24, 25, 27, 26), (26, 27, 29, 28), (28, 29, 31, 30), (30, 31, 33, 32), (32, 33, 35, 34), (34, 35, 37, 36), (36, 37, 39, 38), (38, 39, 41, 40), (40, 41, 43, 42), (42, 43, 45, 44), (44, 45, 47, 46), (46, 47, 49, 48), (48, 49, 51, 50), (50, 51, 53, 52), (52, 53, 55, 54), (54, 55, 57, 56), (56, 57, 59, 58), (58, 59, 61, 60), (3, 1, 63, 61, 59, 57, 55, 53, 51, 49, 47, 45, 43, 41, 39, 37, 35, 33, 31, 29, 27, 25, 23, 21, 19, 17, 15, 13, 11, 9, 7, 5), (62, 63, 1, 0), (60, 61, 63, 62), (0, 2, 4, 6, 8, 10, 12, 14, 16, 18, 20, 22, 24, 26, 28, 30, 32, 34, 36, 38, 40, 42, 44, 46, 48, 50, 52, 54, 56, 58, 60, 62)])
me_cylinder_5260.materials.append(mat_n_1_022)
me_cylinder_5260.use_remesh_preserve_volume = False
me_cylinder_5260.use_remesh_preserve_attributes = False
me_cylinder_5260.use_mirror_vertex_groups = False
me_cylinder_5260.update()
me_cylinder_5259 = bpy.data.meshes.new('Cylinder.5259')
me_cylinder_5259.from_pydata([(0.0, -1.0, -1.0), (0.0, 1.0, -1.0), (0.1951, -1.0, -0.9808), (0.1951, 1.0, -0.9808), (0.3827, -1.0, -0.9239), (0.3827, 1.0, -0.9239), (0.5556, -1.0, -0.8315), (0.5556, 1.0, -0.8315), (0.7071, -1.0, -0.7071), (0.7071, 1.0, -0.7071), (0.8315, -1.0, -0.5556), (0.8315, 1.0, -0.5556), (0.9239, -1.0, -0.3827), (0.9239, 1.0, -0.3827), (0.9808, -1.0, -0.1951), (0.9808, 1.0, -0.1951), (1.0, -1.0, -3.179e-08), (1.0, 1.0, -1.192e-07), (0.9808, -1.0, 0.1951), (0.9808, 1.0, 0.1951), (0.9239, -1.0, 0.3827), (0.9239, 1.0, 0.3827), (0.8315, -1.0, 0.5556), (0.8315, 1.0, 0.5556), (0.7071, -1.0, 0.7071), (0.7071, 1.0, 0.7071), (0.5556, -1.0, 0.8315), (0.5556, 1.0, 0.8315), (0.3827, -1.0, 0.9239), (0.3827, 1.0, 0.9239), (0.1951, -1.0, 0.9808), (0.1951, 1.0, 0.9808), (-3.258e-07, -1.0, 1.0), (-3.258e-07, 1.0, 1.0), (-0.1951, -1.0, 0.9808), (-0.1951, 1.0, 0.9808), (-0.3827, -1.0, 0.9239), (-0.3827, 1.0, 0.9239), (-0.5556, -1.0, 0.8315), (-0.5556, 1.0, 0.8315), (-0.7071, -1.0, 0.7071), (-0.7071, 1.0, 0.7071), (-0.8315, -1.0, 0.5556), (-0.8315, 1.0, 0.5556), (-0.9239, -1.0, 0.3827), (-0.9239, 1.0, 0.3827), (-0.9808, -1.0, 0.1951), (-0.9808, 1.0, 0.1951), (-1.0, -1.0, -9.219e-07), (-1.0, 1.0, -1.009e-06), (-0.9808, -1.0, -0.1951), (-0.9808, 1.0, -0.1951), (-0.9239, -1.0, -0.3827), (-0.9239, 1.0, -0.3827), (-0.8315, -1.0, -0.5556), (-0.8315, 1.0, -0.5556), (-0.7071, -1.0, -0.7071), (-0.7071, 1.0, -0.7071), (-0.5556, -1.0, -0.8315), (-0.5556, 1.0, -0.8315), (-0.3827, -1.0, -0.9239), (-0.3827, 1.0, -0.9239), (-0.1951, -1.0, -0.9808), (-0.1951, 1.0, -0.9808)], [], [(0, 1, 3, 2), (2, 3, 5, 4), (4, 5, 7, 6), (6, 7, 9, 8), (8, 9, 11, 10), (10, 11, 13, 12), (12, 13, 15, 14), (14, 15, 17, 16), (16, 17, 19, 18), (18, 19, 21, 20), (20, 21, 23, 22), (22, 23, 25, 24), (24, 25, 27, 26), (26, 27, 29, 28), (28, 29, 31, 30), (30, 31, 33, 32), (32, 33, 35, 34), (34, 35, 37, 36), (36, 37, 39, 38), (38, 39, 41, 40), (40, 41, 43, 42), (42, 43, 45, 44), (44, 45, 47, 46), (46, 47, 49, 48), (48, 49, 51, 50), (50, 51, 53, 52), (52, 53, 55, 54), (54, 55, 57, 56), (56, 57, 59, 58), (58, 59, 61, 60), (3, 1, 63, 61, 59, 57, 55, 53, 51, 49, 47, 45, 43, 41, 39, 37, 35, 33, 31, 29, 27, 25, 23, 21, 19, 17, 15, 13, 11, 9, 7, 5), (62, 63, 1, 0), (60, 61, 63, 62), (0, 2, 4, 6, 8, 10, 12, 14, 16, 18, 20, 22, 24, 26, 28, 30, 32, 34, 36, 38, 40, 42, 44, 46, 48, 50, 52, 54, 56, 58, 60, 62)])
me_cylinder_5259.materials.append(mat_n_1_022)
me_cylinder_5259.use_remesh_preserve_volume = False
me_cylinder_5259.use_remesh_preserve_attributes = False
me_cylinder_5259.use_mirror_vertex_groups = False
me_cylinder_5259.update()
me_cylinder_5258 = bpy.data.meshes.new('Cylinder.5258')
me_cylinder_5258.from_pydata([(0.0, -1.0, -1.0), (0.0, 1.0, -1.0), (0.1951, -1.0, -0.9808), (0.1951, 1.0, -0.9808), (0.3827, -1.0, -0.9239), (0.3827, 1.0, -0.9239), (0.5556, -1.0, -0.8315), (0.5556, 1.0, -0.8315), (0.7071, -1.0, -0.7071), (0.7071, 1.0, -0.7071), (0.8315, -1.0, -0.5556), (0.8315, 1.0, -0.5556), (0.9239, -1.0, -0.3827), (0.9239, 1.0, -0.3827), (0.9808, -1.0, -0.1951), (0.9808, 1.0, -0.1951), (1.0, -1.0, -3.179e-08), (1.0, 1.0, -1.192e-07), (0.9808, -1.0, 0.1951), (0.9808, 1.0, 0.1951), (0.9239, -1.0, 0.3827), (0.9239, 1.0, 0.3827), (0.8315, -1.0, 0.5556), (0.8315, 1.0, 0.5556), (0.7071, -1.0, 0.7071), (0.7071, 1.0, 0.7071), (0.5556, -1.0, 0.8315), (0.5556, 1.0, 0.8315), (0.3827, -1.0, 0.9239), (0.3827, 1.0, 0.9239), (0.1951, -1.0, 0.9808), (0.1951, 1.0, 0.9808), (-3.258e-07, -1.0, 1.0), (-3.258e-07, 1.0, 1.0), (-0.1951, -1.0, 0.9808), (-0.1951, 1.0, 0.9808), (-0.3827, -1.0, 0.9239), (-0.3827, 1.0, 0.9239), (-0.5556, -1.0, 0.8315), (-0.5556, 1.0, 0.8315), (-0.7071, -1.0, 0.7071), (-0.7071, 1.0, 0.7071), (-0.8315, -1.0, 0.5556), (-0.8315, 1.0, 0.5556), (-0.9239, -1.0, 0.3827), (-0.9239, 1.0, 0.3827), (-0.9808, -1.0, 0.1951), (-0.9808, 1.0, 0.1951), (-1.0, -1.0, -9.219e-07), (-1.0, 1.0, -1.009e-06), (-0.9808, -1.0, -0.1951), (-0.9808, 1.0, -0.1951), (-0.9239, -1.0, -0.3827), (-0.9239, 1.0, -0.3827), (-0.8315, -1.0, -0.5556), (-0.8315, 1.0, -0.5556), (-0.7071, -1.0, -0.7071), (-0.7071, 1.0, -0.7071), (-0.5556, -1.0, -0.8315), (-0.5556, 1.0, -0.8315), (-0.3827, -1.0, -0.9239), (-0.3827, 1.0, -0.9239), (-0.1951, -1.0, -0.9808), (-0.1951, 1.0, -0.9808)], [], [(0, 1, 3, 2), (2, 3, 5, 4), (4, 5, 7, 6), (6, 7, 9, 8), (8, 9, 11, 10), (10, 11, 13, 12), (12, 13, 15, 14), (14, 15, 17, 16), (16, 17, 19, 18), (18, 19, 21, 20), (20, 21, 23, 22), (22, 23, 25, 24), (24, 25, 27, 26), (26, 27, 29, 28), (28, 29, 31, 30), (30, 31, 33, 32), (32, 33, 35, 34), (34, 35, 37, 36), (36, 37, 39, 38), (38, 39, 41, 40), (40, 41, 43, 42), (42, 43, 45, 44), (44, 45, 47, 46), (46, 47, 49, 48), (48, 49, 51, 50), (50, 51, 53, 52), (52, 53, 55, 54), (54, 55, 57, 56), (56, 57, 59, 58), (58, 59, 61, 60), (3, 1, 63, 61, 59, 57, 55, 53, 51, 49, 47, 45, 43, 41, 39, 37, 35, 33, 31, 29, 27, 25, 23, 21, 19, 17, 15, 13, 11, 9, 7, 5), (62, 63, 1, 0), (60, 61, 63, 62), (0, 2, 4, 6, 8, 10, 12, 14, 16, 18, 20, 22, 24, 26, 28, 30, 32, 34, 36, 38, 40, 42, 44, 46, 48, 50, 52, 54, 56, 58, 60, 62)])
me_cylinder_5258.materials.append(mat_n_1_022)
me_cylinder_5258.use_remesh_preserve_volume = False
me_cylinder_5258.use_remesh_preserve_attributes = False
me_cylinder_5258.use_mirror_vertex_groups = False
me_cylinder_5258.update()
me_cylinder_5257 = bpy.data.meshes.new('Cylinder.5257')
me_cylinder_5257.from_pydata([(0.0, -1.0, -1.0), (0.0, 1.0, -1.0), (0.1951, -1.0, -0.9808), (0.1951, 1.0, -0.9808), (0.3827, -1.0, -0.9239), (0.3827, 1.0, -0.9239), (0.5556, -1.0, -0.8315), (0.5556, 1.0, -0.8315), (0.7071, -1.0, -0.7071), (0.7071, 1.0, -0.7071), (0.8315, -1.0, -0.5556), (0.8315, 1.0, -0.5556), (0.9239, -1.0, -0.3827), (0.9239, 1.0, -0.3827), (0.9808, -1.0, -0.1951), (0.9808, 1.0, -0.1951), (1.0, -1.0, -3.179e-08), (1.0, 1.0, -1.192e-07), (0.9808, -1.0, 0.1951), (0.9808, 1.0, 0.1951), (0.9239, -1.0, 0.3827), (0.9239, 1.0, 0.3827), (0.8315, -1.0, 0.5556), (0.8315, 1.0, 0.5556), (0.7071, -1.0, 0.7071), (0.7071, 1.0, 0.7071), (0.5556, -1.0, 0.8315), (0.5556, 1.0, 0.8315), (0.3827, -1.0, 0.9239), (0.3827, 1.0, 0.9239), (0.1951, -1.0, 0.9808), (0.1951, 1.0, 0.9808), (-3.258e-07, -1.0, 1.0), (-3.258e-07, 1.0, 1.0), (-0.1951, -1.0, 0.9808), (-0.1951, 1.0, 0.9808), (-0.3827, -1.0, 0.9239), (-0.3827, 1.0, 0.9239), (-0.5556, -1.0, 0.8315), (-0.5556, 1.0, 0.8315), (-0.7071, -1.0, 0.7071), (-0.7071, 1.0, 0.7071), (-0.8315, -1.0, 0.5556), (-0.8315, 1.0, 0.5556), (-0.9239, -1.0, 0.3827), (-0.9239, 1.0, 0.3827), (-0.9808, -1.0, 0.1951), (-0.9808, 1.0, 0.1951), (-1.0, -1.0, -9.219e-07), (-1.0, 1.0, -1.009e-06), (-0.9808, -1.0, -0.1951), (-0.9808, 1.0, -0.1951), (-0.9239, -1.0, -0.3827), (-0.9239, 1.0, -0.3827), (-0.8315, -1.0, -0.5556), (-0.8315, 1.0, -0.5556), (-0.7071, -1.0, -0.7071), (-0.7071, 1.0, -0.7071), (-0.5556, -1.0, -0.8315), (-0.5556, 1.0, -0.8315), (-0.3827, -1.0, -0.9239), (-0.3827, 1.0, -0.9239), (-0.1951, -1.0, -0.9808), (-0.1951, 1.0, -0.9808)], [], [(0, 1, 3, 2), (2, 3, 5, 4), (4, 5, 7, 6), (6, 7, 9, 8), (8, 9, 11, 10), (10, 11, 13, 12), (12, 13, 15, 14), (14, 15, 17, 16), (16, 17, 19, 18), (18, 19, 21, 20), (20, 21, 23, 22), (22, 23, 25, 24), (24, 25, 27, 26), (26, 27, 29, 28), (28, 29, 31, 30), (30, 31, 33, 32), (32, 33, 35, 34), (34, 35, 37, 36), (36, 37, 39, 38), (38, 39, 41, 40), (40, 41, 43, 42), (42, 43, 45, 44), (44, 45, 47, 46), (46, 47, 49, 48), (48, 49, 51, 50), (50, 51, 53, 52), (52, 53, 55, 54), (54, 55, 57, 56), (56, 57, 59, 58), (58, 59, 61, 60), (3, 1, 63, 61, 59, 57, 55, 53, 51, 49, 47, 45, 43, 41, 39, 37, 35, 33, 31, 29, 27, 25, 23, 21, 19, 17, 15, 13, 11, 9, 7, 5), (62, 63, 1, 0), (60, 61, 63, 62), (0, 2, 4, 6, 8, 10, 12, 14, 16, 18, 20, 22, 24, 26, 28, 30, 32, 34, 36, 38, 40, 42, 44, 46, 48, 50, 52, 54, 56, 58, 60, 62)])
me_cylinder_5257.materials.append(mat_n_1_022)
me_cylinder_5257.use_remesh_preserve_volume = False
me_cylinder_5257.use_remesh_preserve_attributes = False
me_cylinder_5257.use_mirror_vertex_groups = False
me_cylinder_5257.update()
me_cylinder_5256 = bpy.data.meshes.new('Cylinder.5256')
me_cylinder_5256.from_pydata([(0.0, -1.0, -1.0), (0.0, 1.0, -1.0), (0.1951, -1.0, -0.9808), (0.1951, 1.0, -0.9808), (0.3827, -1.0, -0.9239), (0.3827, 1.0, -0.9239), (0.5556, -1.0, -0.8315), (0.5556, 1.0, -0.8315), (0.7071, -1.0, -0.7071), (0.7071, 1.0, -0.7071), (0.8315, -1.0, -0.5556), (0.8315, 1.0, -0.5556), (0.9239, -1.0, -0.3827), (0.9239, 1.0, -0.3827), (0.9808, -1.0, -0.1951), (0.9808, 1.0, -0.1951), (1.0, -1.0, -3.179e-08), (1.0, 1.0, -1.192e-07), (0.9808, -1.0, 0.1951), (0.9808, 1.0, 0.1951), (0.9239, -1.0, 0.3827), (0.9239, 1.0, 0.3827), (0.8315, -1.0, 0.5556), (0.8315, 1.0, 0.5556), (0.7071, -1.0, 0.7071), (0.7071, 1.0, 0.7071), (0.5556, -1.0, 0.8315), (0.5556, 1.0, 0.8315), (0.3827, -1.0, 0.9239), (0.3827, 1.0, 0.9239), (0.1951, -1.0, 0.9808), (0.1951, 1.0, 0.9808), (-3.258e-07, -1.0, 1.0), (-3.258e-07, 1.0, 1.0), (-0.1951, -1.0, 0.9808), (-0.1951, 1.0, 0.9808), (-0.3827, -1.0, 0.9239), (-0.3827, 1.0, 0.9239), (-0.5556, -1.0, 0.8315), (-0.5556, 1.0, 0.8315), (-0.7071, -1.0, 0.7071), (-0.7071, 1.0, 0.7071), (-0.8315, -1.0, 0.5556), (-0.8315, 1.0, 0.5556), (-0.9239, -1.0, 0.3827), (-0.9239, 1.0, 0.3827), (-0.9808, -1.0, 0.1951), (-0.9808, 1.0, 0.1951), (-1.0, -1.0, -9.219e-07), (-1.0, 1.0, -1.009e-06), (-0.9808, -1.0, -0.1951), (-0.9808, 1.0, -0.1951), (-0.9239, -1.0, -0.3827), (-0.9239, 1.0, -0.3827), (-0.8315, -1.0, -0.5556), (-0.8315, 1.0, -0.5556), (-0.7071, -1.0, -0.7071), (-0.7071, 1.0, -0.7071), (-0.5556, -1.0, -0.8315), (-0.5556, 1.0, -0.8315), (-0.3827, -1.0, -0.9239), (-0.3827, 1.0, -0.9239), (-0.1951, -1.0, -0.9808), (-0.1951, 1.0, -0.9808)], [], [(0, 1, 3, 2), (2, 3, 5, 4), (4, 5, 7, 6), (6, 7, 9, 8), (8, 9, 11, 10), (10, 11, 13, 12), (12, 13, 15, 14), (14, 15, 17, 16), (16, 17, 19, 18), (18, 19, 21, 20), (20, 21, 23, 22), (22, 23, 25, 24), (24, 25, 27, 26), (26, 27, 29, 28), (28, 29, 31, 30), (30, 31, 33, 32), (32, 33, 35, 34), (34, 35, 37, 36), (36, 37, 39, 38), (38, 39, 41, 40), (40, 41, 43, 42), (42, 43, 45, 44), (44, 45, 47, 46), (46, 47, 49, 48), (48, 49, 51, 50), (50, 51, 53, 52), (52, 53, 55, 54), (54, 55, 57, 56), (56, 57, 59, 58), (58, 59, 61, 60), (3, 1, 63, 61, 59, 57, 55, 53, 51, 49, 47, 45, 43, 41, 39, 37, 35, 33, 31, 29, 27, 25, 23, 21, 19, 17, 15, 13, 11, 9, 7, 5), (62, 63, 1, 0), (60, 61, 63, 62), (0, 2, 4, 6, 8, 10, 12, 14, 16, 18, 20, 22, 24, 26, 28, 30, 32, 34, 36, 38, 40, 42, 44, 46, 48, 50, 52, 54, 56, 58, 60, 62)])
me_cylinder_5256.materials.append(mat_n_1_022)
me_cylinder_5256.use_remesh_preserve_volume = False
me_cylinder_5256.use_remesh_preserve_attributes = False
me_cylinder_5256.use_mirror_vertex_groups = False
me_cylinder_5256.update()
me_cylinder_5255 = bpy.data.meshes.new('Cylinder.5255')
me_cylinder_5255.from_pydata([(0.0, -1.0, -1.0), (0.0, 1.0, -1.0), (0.1951, -1.0, -0.9808), (0.1951, 1.0, -0.9808), (0.3827, -1.0, -0.9239), (0.3827, 1.0, -0.9239), (0.5556, -1.0, -0.8315), (0.5556, 1.0, -0.8315), (0.7071, -1.0, -0.7071), (0.7071, 1.0, -0.7071), (0.8315, -1.0, -0.5556), (0.8315, 1.0, -0.5556), (0.9239, -1.0, -0.3827), (0.9239, 1.0, -0.3827), (0.9808, -1.0, -0.1951), (0.9808, 1.0, -0.1951), (1.0, -1.0, -3.179e-08), (1.0, 1.0, -1.192e-07), (0.9808, -1.0, 0.1951), (0.9808, 1.0, 0.1951), (0.9239, -1.0, 0.3827), (0.9239, 1.0, 0.3827), (0.8315, -1.0, 0.5556), (0.8315, 1.0, 0.5556), (0.7071, -1.0, 0.7071), (0.7071, 1.0, 0.7071), (0.5556, -1.0, 0.8315), (0.5556, 1.0, 0.8315), (0.3827, -1.0, 0.9239), (0.3827, 1.0, 0.9239), (0.1951, -1.0, 0.9808), (0.1951, 1.0, 0.9808), (-3.258e-07, -1.0, 1.0), (-3.258e-07, 1.0, 1.0), (-0.1951, -1.0, 0.9808), (-0.1951, 1.0, 0.9808), (-0.3827, -1.0, 0.9239), (-0.3827, 1.0, 0.9239), (-0.5556, -1.0, 0.8315), (-0.5556, 1.0, 0.8315), (-0.7071, -1.0, 0.7071), (-0.7071, 1.0, 0.7071), (-0.8315, -1.0, 0.5556), (-0.8315, 1.0, 0.5556), (-0.9239, -1.0, 0.3827), (-0.9239, 1.0, 0.3827), (-0.9808, -1.0, 0.1951), (-0.9808, 1.0, 0.1951), (-1.0, -1.0, -9.219e-07), (-1.0, 1.0, -1.009e-06), (-0.9808, -1.0, -0.1951), (-0.9808, 1.0, -0.1951), (-0.9239, -1.0, -0.3827), (-0.9239, 1.0, -0.3827), (-0.8315, -1.0, -0.5556), (-0.8315, 1.0, -0.5556), (-0.7071, -1.0, -0.7071), (-0.7071, 1.0, -0.7071), (-0.5556, -1.0, -0.8315), (-0.5556, 1.0, -0.8315), (-0.3827, -1.0, -0.9239), (-0.3827, 1.0, -0.9239), (-0.1951, -1.0, -0.9808), (-0.1951, 1.0, -0.9808)], [], [(0, 1, 3, 2), (2, 3, 5, 4), (4, 5, 7, 6), (6, 7, 9, 8), (8, 9, 11, 10), (10, 11, 13, 12), (12, 13, 15, 14), (14, 15, 17, 16), (16, 17, 19, 18), (18, 19, 21, 20), (20, 21, 23, 22), (22, 23, 25, 24), (24, 25, 27, 26), (26, 27, 29, 28), (28, 29, 31, 30), (30, 31, 33, 32), (32, 33, 35, 34), (34, 35, 37, 36), (36, 37, 39, 38), (38, 39, 41, 40), (40, 41, 43, 42), (42, 43, 45, 44), (44, 45, 47, 46), (46, 47, 49, 48), (48, 49, 51, 50), (50, 51, 53, 52), (52, 53, 55, 54), (54, 55, 57, 56), (56, 57, 59, 58), (58, 59, 61, 60), (3, 1, 63, 61, 59, 57, 55, 53, 51, 49, 47, 45, 43, 41, 39, 37, 35, 33, 31, 29, 27, 25, 23, 21, 19, 17, 15, 13, 11, 9, 7, 5), (62, 63, 1, 0), (60, 61, 63, 62), (0, 2, 4, 6, 8, 10, 12, 14, 16, 18, 20, 22, 24, 26, 28, 30, 32, 34, 36, 38, 40, 42, 44, 46, 48, 50, 52, 54, 56, 58, 60, 62)])
me_cylinder_5255.materials.append(mat_n_1_022)
me_cylinder_5255.use_remesh_preserve_volume = False
me_cylinder_5255.use_remesh_preserve_attributes = False
me_cylinder_5255.use_mirror_vertex_groups = False
me_cylinder_5255.update()
me_mesh_022 = bpy.data.meshes.new('mesh.022')
me_mesh_022.from_pydata([(0.0, 0.0, 0.0), (0.0, 1.0, 0.0), (0.0, 1.0, 1.0), (0.0, 0.0, 1.0), (1.0, 0.0, 0.0), (1.0, 1.0, 0.0), (1.0, 1.0, 1.0), (1.0, 0.0, 1.0), (0.0, 0.0, 0.0), (1.0, 0.0, 0.0), (1.0, 0.0, 1.0), (0.0, 0.0, 1.0), (0.0, 1.0, 0.0), (1.0, 1.0, 0.0), (1.0, 1.0, 1.0), (0.0, 1.0, 1.0), (0.0, 0.0, 0.0), (1.0, 0.0, 0.0), (1.0, 1.0, 0.0), (0.0, 1.0, 0.0), (0.0, 0.0, 1.0), (1.0, 0.0, 1.0), (1.0, 1.0, 1.0), (0.0, 1.0, 1.0)], [(0, 1), (1, 2), (2, 3), (3, 0), (4, 5), (5, 6), (6, 7), (7, 4), (8, 9), (9, 10), (10, 11), (11, 8), (12, 13), (13, 14), (14, 15), (15, 12), (16, 17), (17, 18), (18, 19), (19, 16), (20, 21), (21, 22), (22, 23), (23, 20)], [])
me_mesh_022.use_remesh_preserve_volume = False
me_mesh_022.use_remesh_preserve_attributes = False
me_mesh_022.use_mirror_vertex_groups = False
me_mesh_022.update()
me_cube_022 = bpy.data.meshes.new('Cube.022')
me_cube_022.from_pydata([(-1.0, -1.0, -1.0), (-1.0, 1.0, -1.0), (1.0, 1.0, -1.0), (1.0, -1.0, -1.0), (-1.0, -1.0, 1.0), (-1.0, 1.0, 1.0), (1.0, 1.0, 1.0), (1.0, -1.0, 1.0)], [(0, 4), (4, 5), (5, 1), (1, 0), (5, 6), (6, 2), (2, 1), (6, 7), (7, 3), (3, 2), (7, 4), (0, 3)], [])
me_cube_022.use_remesh_preserve_volume = False
me_cube_022.use_remesh_preserve_attributes = False
me_cube_022.use_mirror_vertex_groups = False
me_cube_022.update()

# ---- objects
ob_plane = bpy.data.objects.new('Plane', me_plane)
ob_cylinder = bpy.data.objects.new('Cylinder', me_cylinder_5273)
ob_cylinder_018 = bpy.data.objects.new('Cylinder.018', me_cylinder_5272)
ob_cylinder_017 = bpy.data.objects.new('Cylinder.017', me_cylinder_5271)
ob_cylinder_016 = bpy.data.objects.new('Cylinder.016', me_cylinder_5270)
ob_cylinder_015 = bpy.data.objects.new('Cylinder.015', me_cylinder_5269)
ob_cylinder_014 = bpy.data.objects.new('Cylinder.014', me_cylinder_5268)
ob_cylinder_013 = bpy.data.objects.new('Cylinder.013', me_cylinder_5267)
ob_cylinder_012 = bpy.data.objects.new('Cylinder.012', me_cylinder_5266)
ob_cylinder_011 = bpy.data.objects.new('Cylinder.011', me_cylinder_5265)
ob_cylinder_010 = bpy.data.objects.new('Cylinder.010', me_cylinder_5264)
ob_cylinder_009 = bpy.data.objects.new('Cylinder.009', me_cylinder_5263)
ob_cylinder_008 = bpy.data.objects.new('Cylinder.008', me_cylinder_5262)
ob_cylinder_007 = bpy.data.objects.new('Cylinder.007', me_cylinder_5261)
ob_cylinder_006 = bpy.data.objects.new('Cylinder.006', me_cylinder_5260)
ob_cylinder_005 = bpy.data.objects.new('Cylinder.005', me_cylinder_5259)
ob_cylinder_004 = bpy.data.objects.new('Cylinder.004', me_cylinder_5258)
ob_cylinder_003 = bpy.data.objects.new('Cylinder.003', me_cylinder_5257)
ob_cylinder_002 = bpy.data.objects.new('Cylinder.002', me_cylinder_5256)
ob_cylinder_001 = bpy.data.objects.new('Cylinder.001', me_cylinder_5255)
ob_mesh_022 = bpy.data.objects.new('mesh.022', me_mesh_022)
ob_box = bpy.data.objects.new('box', me_cube_022)
ob_lamp = bpy.data.objects.new('Lamp', light_lamp)
ob_camera = bpy.data.objects.new('Camera', cam_camera)

# ---- transforms, parenting, visibility, modifiers, constraints
ob_plane.location = (0.0, 0.0, 0.0)
ob_plane.scale = (0.3, 0.6, 1.0)
ob_plane.lineart.crease_threshold = 0.0
ob_cylinder.location = (0.1677, -0.4617, 5.55)
ob_cylinder.rotation_euler = (0.8675, 0.1831, -0.3913)
ob_cylinder.scale = (0.2, 0.2, 0.2)
ob_cylinder.show_wire = True
ob_cylinder.show_transparent = True
ob_cylinder.lineart.crease_threshold = 0.0
ob_cylinder_018.location = (-2.98e-08, -0.5706, 5.25)
ob_cylinder_018.rotation_euler = (1.257, 0.4636, -0.6283)
ob_cylinder_018.scale = (0.2, 0.1763, 0.2)
ob_cylinder_018.show_wire = True
ob_cylinder_018.show_transparent = True
ob_cylinder_018.lineart.crease_threshold = 0.0
ob_cylinder_017.location = (-0.1677, -0.4617, 4.95)
ob_cylinder_017.rotation_euler = (1.876, 0.6661, -0.4972)
ob_cylinder_017.scale = (0.2, 0.2, 0.2)
ob_cylinder_017.show_wire = True
ob_cylinder_017.show_transparent = True
ob_cylinder_017.lineart.crease_threshold = 0.0
ob_cylinder_016.location = (-0.2714, -0.1763, 4.65)
ob_cylinder_016.rotation_euler = (2.394, 0.3295, -0.1302)
ob_cylinder_016.scale = (0.2, 0.2333, 0.2)
ob_cylinder_016.show_wire = True
ob_cylinder_016.show_transparent = True
ob_cylinder_016.lineart.crease_threshold = 0.0
ob_cylinder_015.location = (-0.2714, 0.1763, 4.35)
ob_cylinder_015.rotation_euler = (2.394, -0.3295, 0.1302)
ob_cylinder_015.scale = (0.2, 0.2333, 0.2)
ob_cylinder_015.show_wire = True
ob_cylinder_015.show_transparent = True
ob_cylinder_015.lineart.crease_threshold = 0.0
ob_cylinder_014.location = (-0.1677, 0.4617, 4.05)
ob_cylinder_014.rotation_euler = (1.876, -0.6661, 0.4972)
ob_cylinder_014.scale = (0.2, 0.2, 0.2)
ob_cylinder_014.show_wire = True
ob_cylinder_014.show_transparent = True
ob_cylinder_014.lineart.crease_threshold = 0.0
ob_cylinder_013.location = (-2.98e-08, 0.5706, 3.75)
ob_cylinder_013.rotation_euler = (1.257, -0.4636, 0.6283)
ob_cylinder_013.scale = (0.2, 0.1763, 0.2)
ob_cylinder_013.show_wire = True
ob_cylinder_013.show_transparent = True
ob_cylinder_013.lineart.crease_threshold = 0.0
ob_cylinder_012.location = (0.1677, 0.4617, 3.45)
ob_cylinder_012.rotation_euler = (0.8675, -0.1831, 0.3913)
ob_cylinder_012.scale = (0.2, 0.2, 0.2)
ob_cylinder_012.show_wire = True
ob_cylinder_012.show_transparent = True
ob_cylinder_012.lineart.crease_threshold = 0.0
ob_cylinder_011.location = (0.2714, 0.1763, 3.15)
ob_cylinder_011.rotation_euler = (0.6993, -0.04499, 0.1232)
ob_cylinder_011.scale = (0.2, 0.2333, 0.2)
ob_cylinder_011.show_wire = True
ob_cylinder_011.show_transparent = True
ob_cylinder_011.lineart.crease_threshold = 0.0
ob_cylinder_010.location = (0.2714, -0.1763, 2.85)
ob_cylinder_010.rotation_euler = (0.6993, 0.04499, -0.1232)
ob_cylinder_010.scale = (0.2, 0.2333, 0.2)
ob_cylinder_010.show_wire = True
ob_cylinder_010.show_transparent = True
ob_cylinder_010.lineart.crease_threshold = 0.0
ob_cylinder_009.location = (0.1677, -0.4617, 2.55)
ob_cylinder_009.rotation_euler = (0.8675, 0.1831, -0.3913)
ob_cylinder_009.scale = (0.2, 0.2, 0.2)
ob_cylinder_009.show_wire = True
ob_cylinder_009.show_transparent = True
ob_cylinder_009.lineart.crease_threshold = 0.0
ob_cylinder_008.location = (-2.98e-08, -0.5706, 2.25)
ob_cylinder_008.rotation_euler = (1.257, 0.4636, -0.6283)
ob_cylinder_008.scale = (0.2, 0.1763, 0.2)
ob_cylinder_008.show_wire = True
ob_cylinder_008.show_transparent = True
ob_cylinder_008.lineart.crease_threshold = 0.0
ob_cylinder_007.location = (-0.1677, -0.4617, 1.95)
ob_cylinder_007.rotation_euler = (1.876, 0.6661, -0.4972)
ob_cylinder_007.scale = (0.2, 0.2, 0.2)
ob_cylinder_007.show_wire = True
ob_cylinder_007.show_transparent = True
ob_cylinder_007.lineart.crease_threshold = 0.0
ob_cylinder_006.location = (-0.2714, -0.1763, 1.65)
ob_cylinder_006.rotation_euler = (2.394, 0.3295, -0.1302)
ob_cylinder_006.scale = (0.2, 0.2333, 0.2)
ob_cylinder_006.show_wire = True
ob_cylinder_006.show_transparent = True
ob_cylinder_006.lineart.crease_threshold = 0.0
ob_cylinder_005.location = (-0.2714, 0.1763, 1.35)
ob_cylinder_005.rotation_euler = (2.394, -0.3295, 0.1302)
ob_cylinder_005.scale = (0.2, 0.2333, 0.2)
ob_cylinder_005.show_wire = True
ob_cylinder_005.show_transparent = True
ob_cylinder_005.lineart.crease_threshold = 0.0
ob_cylinder_004.location = (-0.1677, 0.4617, 1.05)
ob_cylinder_004.rotation_euler = (1.876, -0.6661, 0.4972)
ob_cylinder_004.scale = (0.2, 0.2, 0.2)
ob_cylinder_004.show_wire = True
ob_cylinder_004.show_transparent = True
ob_cylinder_004.lineart.crease_threshold = 0.0
ob_cylinder_003.location = (0.0, 0.5706, 0.75)
ob_cylinder_003.rotation_euler = (1.257, -0.4636, 0.6283)
ob_cylinder_003.scale = (0.2, 0.1763, 0.2)
ob_cylinder_003.show_wire = True
ob_cylinder_003.show_transparent = True
ob_cylinder_003.lineart.crease_threshold = 0.0
ob_cylinder_002.location = (0.1677, 0.4617, 0.45)
ob_cylinder_002.rotation_euler = (0.8675, -0.1831, 0.3913)
ob_cylinder_002.scale = (0.2, 0.2, 0.2)
ob_cylinder_002.show_wire = True
ob_cylinder_002.show_transparent = True
ob_cylinder_002.lineart.crease_threshold = 0.0
ob_cylinder_001.location = (0.2714, 0.1763, 0.15)
ob_cylinder_001.rotation_euler = (0.6993, -0.04499, 0.1232)
ob_cylinder_001.scale = (0.2, 0.2333, 0.2)
ob_cylinder_001.show_wire = True
ob_cylinder_001.show_transparent = True
ob_cylinder_001.lineart.crease_threshold = 0.0
ob_mesh_022.location = (0.0, 0.0, 0.0)
ob_mesh_022.lineart.crease_threshold = 0.0
ob_box.location = (0.5, 0.5, 0.5)
ob_box.scale = (0.5, 0.5, 0.5)
ob_box.show_wire = True
ob_box.show_transparent = True
ob_box.lineart.crease_threshold = 0.0
ob_lamp.location = (4.076, 1.005, 5.904)
ob_lamp.rotation_euler = (0.6503, 0.05522, 1.866)
ob_lamp.lock_rotations_4d = False
ob_lamp.empty_display_type = 'ARROWS'
ob_lamp.color = (0.0, 0.0, 0.0, 0.0)
ob_lamp.hide_viewport = True
ob_lamp.lineart.crease_threshold = 0.0
ob_camera.location = (7.481, -6.508, 5.344)
ob_camera.rotation_euler = (1.109, 0.01082, 0.8149)
ob_camera.lock_rotations_4d = False
ob_camera.empty_display_type = 'ARROWS'
ob_camera.color = (0.0, 0.0, 0.0, 0.0)
ob_camera.hide_viewport = True
ob_camera.display_type = 'WIRE'
ob_camera.lineart.crease_threshold = 0.0

# ---- collection membership
col_collection_1.objects.link(ob_plane)
col_collection_1.objects.link(ob_cylinder)
col_collection_1.objects.link(ob_cylinder_018)
col_collection_1.objects.link(ob_cylinder_017)
col_collection_1.objects.link(ob_cylinder_016)
col_collection_1.objects.link(ob_cylinder_015)
col_collection_1.objects.link(ob_cylinder_014)
col_collection_1.objects.link(ob_cylinder_013)
col_collection_1.objects.link(ob_cylinder_012)
col_collection_1.objects.link(ob_cylinder_011)
col_collection_1.objects.link(ob_cylinder_010)
col_collection_1.objects.link(ob_cylinder_009)
col_collection_1.objects.link(ob_cylinder_008)
col_collection_1.objects.link(ob_cylinder_007)
col_collection_1.objects.link(ob_cylinder_006)
col_collection_1.objects.link(ob_cylinder_005)
col_collection_1.objects.link(ob_cylinder_004)
col_collection_1.objects.link(ob_cylinder_003)
col_collection_1.objects.link(ob_cylinder_002)
col_collection_1.objects.link(ob_cylinder_001)
col_collection_1.objects.link(ob_mesh_022)
col_collection_1.objects.link(ob_box)
col_collection_1.objects.link(ob_lamp)
col_collection_1.objects.link(ob_camera)

# ---- scene / render settings (as saved in the file)
scene.camera = ob_camera
scene.frame_start = 1; scene.frame_end = 250; scene.frame_set(1)
scene.render.engine = 'BLENDER_EEVEE_NEXT'
scene.render.resolution_percentage = 50
scene.render.dither_intensity = 0.0
scene.cycles.use_denoising = False
scene.cycles.samples = 10
scene.cycles.sampling_pattern = 'TABULATED_SOBOL'
scene.cycles.light_sampling_threshold = 0.0
scene.cycles.use_adaptive_sampling = False
scene.cycles.use_light_tree = False
scene.cycles.blur_glossy = 0.0
scene.cycles.pixel_filter_type = 'GAUSSIAN'
scene.cycles.sample_clamp_indirect = 0.0
scene.view_settings.view_transform = 'Standard'
bpy.context.view_layer.update()
